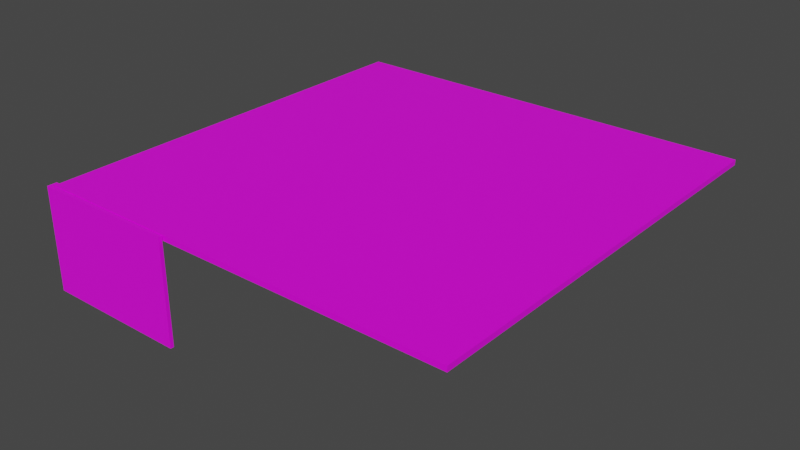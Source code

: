 # Source: Building.blend  (saved by Blender 3.2.14; exported with 4.5.12 LTS)
import bpy
from mathutils import Matrix  # noqa: F401  (used for matrix-valued properties, if any)

bpy.ops.wm.read_factory_settings(use_empty=True)
scene = bpy.context.scene
scene.name = 'Scene'

# ---- collections
col_block = bpy.data.collections.new('Block'); scene.collection.children.link(col_block)
col_brokenblock = bpy.data.collections.new('BrokenBlock'); scene.collection.children.link(col_brokenblock)

# ---- images (referenced by path relative to the original .blend; pixels are not part of the script)
import os
ASSET_DIR = os.environ.get("B2B_ASSET_DIR", "")  # directory of the original .blend (textures are referenced by path, not embedded)
HERE = os.path.dirname(os.path.abspath(__file__))  # packed textures are extracted next to this script under _unpacked/

def load_image(name, relpath, width, height, colorspace="sRGB"):
    """Load a texture the original file referenced (path relative to the .blend, or extracted next to this script)."""
    p = next((c for c in (os.path.join(HERE, relpath), os.path.join(ASSET_DIR, relpath)) if relpath and os.path.exists(c)), "")
    if p:
        img = bpy.data.images.load(p, check_existing=True)
        img.name = name
    else:  # same state as the original file: an image datablock whose file is absent (Cycles renders it pink)
        img = bpy.data.images.new(name, width, height)
        img.source = "FILE"
        img.filepath = "//" + (relpath or name)
    img.colorspace_settings.name = colorspace
    return img
img_atlas_psd = load_image('Atlas.psd', 'Atlas.psd', 1024, 1024, 'sRGB')

# ---- materials (node trees are filled in below, after node groups)
mat_concrete = bpy.data.materials.new('Concrete')
mat_concrete.use_transparent_shadow = False
mat_glass = bpy.data.materials.new('Glass')
mat_glass.use_transparent_shadow = False

# ---- material node trees
mat_concrete.use_nodes = True; mat_concrete.node_tree.nodes.clear()
_N = mat_concrete.node_tree.nodes; _L = mat_concrete.node_tree.links
n0 = _N.new('ShaderNodeBsdfPrincipled'); n0.name = 'Principled BSDF'; n0.location = (10, 300)
n0.distribution = 'GGX'
n0.subsurface_method = 'RANDOM_WALK_SKIN'
n0.inputs[3].default_value = 1.45
n0.inputs[27].default_value = (0.0, 0.0, 0.0, 1.0)
n0.inputs[28].default_value = 1.0
n1 = _N.new('ShaderNodeOutputMaterial'); n1.name = 'Material Output'; n1.location = (300, 300)
n2 = _N.new('ShaderNodeTexImage'); n2.name = 'Image Texture'; n2.location = (-280, 260)
n2.image = img_atlas_psd
_L.new(n0.outputs[0], n1.inputs[0])
_L.new(n2.outputs[0], n0.inputs[0])
n1.is_active_output = True
mat_glass.use_nodes = True; mat_glass.node_tree.nodes.clear()
_N = mat_glass.node_tree.nodes; _L = mat_glass.node_tree.links
n0 = _N.new('ShaderNodeBsdfPrincipled'); n0.name = 'Principled BSDF'; n0.location = (10, 300)
n0.distribution = 'GGX'
n0.subsurface_method = 'RANDOM_WALK_SKIN'
n0.inputs[3].default_value = 1.45
n0.inputs[27].default_value = (0.0, 0.0, 0.0, 1.0)
n0.inputs[28].default_value = 1.0
n1 = _N.new('ShaderNodeOutputMaterial'); n1.name = 'Material Output'; n1.location = (300, 300)
n2 = _N.new('ShaderNodeTexImage'); n2.name = 'Image Texture'; n2.location = (-280, 260)
n2.image = img_atlas_psd
_L.new(n0.outputs[0], n1.inputs[0])
_L.new(n2.outputs[0], n0.inputs[0])
n1.is_active_output = True

# ---- world
world_world = bpy.data.worlds.new('World'); scene.world = world_world
world_world.use_nodes = True; world_world.node_tree.nodes.clear()
_N = world_world.node_tree.nodes; _L = world_world.node_tree.links
n0 = _N.new('ShaderNodeOutputWorld'); n0.name = 'World Output'; n0.location = (300, 300)
n1 = _N.new('ShaderNodeBackground'); n1.name = 'Background'; n1.location = (10, 300)
n1.inputs[0].default_value = (0.05088, 0.05088, 0.05088, 1.0)
_L.new(n1.outputs[0], n0.inputs[0])
n0.is_active_output = True
world_world.color = (0.05088, 0.05088, 0.05088)
world_world.use_sun_shadow = False
world_world.sun_shadow_jitter_overblur = 0.0

# ---- meshes
me_column = bpy.data.meshes.new('Column')
me_column.from_pydata([(-0.15, -0.15, 0.0), (-0.15, 0.15, 0.0), (0.15, -0.15, 0.0), (0.15, 0.15, 0.0), (-0.15, -0.15, 2.85), (0.15, 0.15, 2.85), (-0.15, 0.15, 2.85), (0.15, -0.15, 2.85)], [], [(3, 5, 7, 2), (7, 5, 6, 4), (2, 0, 1, 3), (0, 4, 6, 1), (2, 7, 4, 0), (1, 6, 5, 3)])
_uv = me_column.uv_layers.new(name='UVMap')
_uv.uv.foreach_set('vector', [0.3059, 0.9493, 0.3059, 0.8741, 0.2979, 0.8741, 0.2979, 0.9493, 0.3059, 0.8741, 0.3059, 0.8741, 0.2979, 0.8741, 0.2979, 0.8741, 0.3059, 0.9058, 0.2979, 0.9058, 0.2979, 0.9137, 0.3059, 0.9137, 0.2979, 0.9493, 0.2979, 0.8741, 0.3059, 0.8741, 0.3059, 0.9493, 0.3059, 0.9493, 0.3059, 0.8741, 0.2979, 0.8741, 0.2979, 0.9493, 0.2979, 0.9493, 0.2979, 0.8741, 0.3059, 0.8741, 0.3059, 0.9493])
me_column.materials.append(mat_concrete)
me_column.use_mirror_vertex_groups = False
me_column.update()
me_corner = bpy.data.meshes.new('Corner')
me_corner.from_pydata([(-0.2758, -1.205e-08, -0.009453), (-0.2758, -1.205e-08, 2.991), (-0.1758, -7.683e-09, -0.009453), (-0.1758, -7.683e-09, 2.991), (1.205e-08, -0.2758, -0.009453), (1.205e-08, -0.2758, 2.991), (7.683e-09, -0.1758, -0.009453), (7.683e-09, -0.1758, 2.991), (-0.1758, -0.2758, 2.991), (-0.1758, -0.2758, -0.009453), (-0.2758, -0.2758, -0.009453), (-0.2758, -0.2758, 2.991), (-0.2758, -0.1758, 2.991), (-0.1758, -0.1758, 2.991), (-0.1758, -0.1758, -0.009453), (-0.2758, -0.1758, -0.009453)], [], [(2, 0, 1, 3), (4, 6, 7, 5), (6, 4, 9, 14), (5, 7, 13, 8), (4, 5, 8, 9), (7, 6, 14, 13), (14, 9, 10, 15), (8, 13, 12, 11), (9, 8, 11, 10), (15, 10, 11, 12), (0, 2, 14, 15), (1, 0, 15, 12), (2, 3, 13, 14), (3, 1, 12, 13)])
_uv = me_corner.uv_layers.new(name='UVMap')
_uv.uv.foreach_set('vector', [0.302, 0.9493, 0.3046, 0.9493, 0.3046, 0.8701, 0.302, 0.8701, 0.3046, 0.9493, 0.302, 0.9493, 0.302, 0.8701, 0.3046, 0.8701, 0.2973, 0.9098, 0.2973, 0.9124, 0.302, 0.9124, 0.302, 0.9098, 0.2973, 0.9124, 0.2973, 0.9098, 0.302, 0.9098, 0.302, 0.9124, 0.2973, 0.9493, 0.2973, 0.8701, 0.302, 0.8701, 0.302, 0.9493, 0.2973, 0.8701, 0.2973, 0.9493, 0.302, 0.9493, 0.302, 0.8701, 0.302, 0.9098, 0.302, 0.9124, 0.3046, 0.9124, 0.3046, 0.9098, 0.302, 0.9124, 0.302, 0.9098, 0.3046, 0.9098, 0.3046, 0.9124, 0.302, 0.9493, 0.302, 0.8701, 0.3046, 0.8701, 0.3046, 0.9493, 0.302, 0.9493, 0.3046, 0.9493, 0.3046, 0.8701, 0.302, 0.8701, 0.3046, 0.9051, 0.302, 0.9051, 0.302, 0.9098, 0.3046, 0.9098, 0.2973, 0.8701, 0.2973, 0.9493, 0.302, 0.9493, 0.302, 0.8701, 0.2973, 0.9493, 0.2973, 0.8701, 0.302, 0.8701, 0.302, 0.9493, 0.302, 0.9051, 0.3046, 0.9051, 0.3046, 0.9098, 0.302, 0.9098])
me_corner.materials.append(mat_concrete)
me_corner.update()
me_window = bpy.data.meshes.new('Window')
me_window.from_pydata([(0.2758, 2.0, -0.009453), (0.2758, 2.0, 2.991), (0.2758, -2.0, -0.009453), (0.2758, -2.0, 2.991), (0.1758, 2.0, -0.009453), (0.1758, 2.0, 2.991), (0.1758, -2.0, -0.009453), (0.1758, -2.0, 2.991)], [], [(0, 1, 3, 2), (2, 3, 7, 6), (6, 7, 5, 4), (4, 5, 1, 0), (2, 6, 4, 0), (7, 3, 1, 5)])
_uv = me_window.uv_layers.new(name='UVMap')
_uv.uv.foreach_set('vector', [0.9456, 0.07515, 0.9456, 0.1866, 0.7969, 0.1866, 0.7969, 0.07515, 0.8731, 0.07515, 0.8731, 0.1866, 0.8694, 0.1866, 0.8694, 0.07515, 0.7969, 0.07515, 0.7969, 0.1866, 0.9456, 0.1866, 0.9456, 0.07515, 0.8694, 0.07515, 0.8694, 0.1866, 0.8731, 0.1866, 0.8731, 0.07515, 0.8731, 0.05657, 0.8694, 0.05657, 0.8694, 0.2052, 0.8731, 0.2052, 0.8694, 0.05657, 0.8731, 0.05657, 0.8731, 0.2052, 0.8694, 0.2052])
me_window.materials.append(mat_glass)
me_window.update()
me_ceiling_057 = bpy.data.meshes.new('Ceiling.057')
me_ceiling_057.from_pydata([(-2.0, -2.15, 0.1655), (-2.0, 2.0, 0.1655), (2.15, -2.15, 0.1655), (2.15, 2.0, 0.1655), (-2.0, -2.15, 0.01551), (-2.0, 2.0, 0.01551), (2.15, 2.0, 0.01551), (2.15, -2.15, 0.01551)], [], [(3, 1, 0, 2), (7, 4, 5, 6), (5, 1, 3, 6), (0, 1, 5, 4), (2, 0, 4, 7), (2, 7, 6, 3)])
_uv = me_ceiling_057.uv_layers.new(name='UVMap')
_uv.uv.foreach_set('vector', [0.2491, 0.8569, 0.3547, 0.8569, 0.3547, 0.9625, 0.2491, 0.9625, 0.3547, 0.9097, 0.3547, 0.9097, 0.3547, 0.9097, 0.2491, 0.9097, 0.3547, 0.9097, 0.3547, 0.9058, 0.2491, 0.9058, 0.2491, 0.9097, 0.3547, 0.9058, 0.2491, 0.9058, 0.2491, 0.9097, 0.3547, 0.9097, 0.2491, 0.9058, 0.3547, 0.9058, 0.3547, 0.9097, 0.2491, 0.9097, 0.3547, 0.9058, 0.3547, 0.9097, 0.2491, 0.9097, 0.2491, 0.9058])
me_ceiling_057.materials.append(mat_concrete)
me_ceiling_057.update()
me_ceiling_058 = bpy.data.meshes.new('Ceiling.058')
me_ceiling_058.from_pydata([(-2.0, -2.0, 0.1655), (-2.0, 2.0, 0.1655), (2.15, -2.0, 0.1655), (2.15, 2.0, 0.1655), (-2.0, -2.0, 0.01551), (-2.0, 2.0, 0.01551), (2.15, 2.0, 0.01551), (2.15, -2.0, 0.01551)], [], [(3, 1, 0, 2), (7, 4, 5, 6), (5, 1, 3, 6), (0, 1, 5, 4), (2, 0, 4, 7), (2, 7, 6, 3)])
_uv = me_ceiling_058.uv_layers.new(name='UVMap')
_uv.uv.foreach_set('vector', [0.2491, 0.8569, 0.3547, 0.8569, 0.3547, 0.9625, 0.2491, 0.9625, 0.3547, 0.9097, 0.3547, 0.9097, 0.3547, 0.9097, 0.2491, 0.9097, 0.3547, 0.9097, 0.3547, 0.9058, 0.2491, 0.9058, 0.2491, 0.9097, 0.3547, 0.9058, 0.2491, 0.9058, 0.2491, 0.9097, 0.3547, 0.9097, 0.2491, 0.9058, 0.3547, 0.9058, 0.3547, 0.9097, 0.2491, 0.9097, 0.3547, 0.9058, 0.3547, 0.9097, 0.2491, 0.9097, 0.2491, 0.9058])
me_ceiling_058.materials.append(mat_concrete)
me_ceiling_058.update()
me_board_008 = bpy.data.meshes.new('Board.008')
me_board_008.from_pydata([(2.0, -0.2758, -0.009453), (2.0, -0.2758, 0.15), (-2.0, -0.2758, -0.009453), (2.0, 8.692e-07, 0.15), (2.0, 8.692e-07, -0.009453), (-2.0, -4.818e-07, 0.15), (-2.0, -4.818e-07, -0.009453), (-2.0, -0.2758, 0.15), (2.0, -0.2758, 0.7405), (-2.0, -0.2758, 0.7405), (-2.0, -0.1758, 0.7405), (2.0, -0.1758, 0.7405)], [], [(4, 3, 1, 0), (6, 5, 3, 4), (2, 7, 5, 6), (0, 1, 7, 2), (2, 6, 4, 0), (11, 10, 9, 8), (3, 11, 8, 1), (5, 10, 11, 3), (7, 9, 10, 5), (1, 8, 9, 7)])
_uv = me_board_008.uv_layers.new(name='UVMap')
_uv.uv.foreach_set('vector', [0.2976, 0.9173, 0.2976, 0.9131, 0.3049, 0.9131, 0.3049, 0.9173, 0.3547, 0.9173, 0.3547, 0.9131, 0.2491, 0.9131, 0.2491, 0.9173, 0.3049, 0.9173, 0.3049, 0.9131, 0.2976, 0.9131, 0.2976, 0.9173, 0.2491, 0.9173, 0.2491, 0.9131, 0.3547, 0.9131, 0.3547, 0.9173, 0.3547, 0.9127, 0.3547, 0.9054, 0.2491, 0.9054, 0.2491, 0.9127, 0.2491, 0.91, 0.3547, 0.91, 0.3547, 0.9127, 0.2491, 0.9127, 0.2976, 0.9131, 0.3022, 0.8975, 0.3049, 0.8975, 0.3049, 0.9131, 0.3547, 0.9131, 0.3547, 0.8975, 0.2491, 0.8975, 0.2491, 0.9131, 0.3049, 0.9131, 0.3049, 0.8975, 0.3022, 0.8975, 0.2976, 0.9131, 0.2491, 0.9131, 0.2491, 0.8975, 0.3547, 0.8975, 0.3547, 0.9131])
me_board_008.materials.append(mat_concrete)
me_board_008.update()
me_boardcorner_003 = bpy.data.meshes.new('BoardCorner.003')
me_boardcorner_003.from_pydata([(-2.411e-08, -0.2758, -0.009453), (0.1758, -0.2758, 0.15), (-1.537e-08, -0.1758, -0.009453), (-2.411e-08, -0.2758, 0.15), (0.2758, -2.411e-08, -0.009453), (-1.937e-07, 1.694e-14, -0.009453), (0.1758, -1.537e-08, -0.009453), (0.2758, -0.2758, 0.15), (0.2758, -0.1758, 0.15), (0.2758, -0.1758, -0.009453), (0.2758, -0.2758, -0.009453), (0.1758, -1.537e-08, 0.15), (0.2758, -2.411e-08, 0.15), (-1.537e-08, -0.1758, 0.15), (0.1758, -0.1758, -0.009453), (0.1758, -0.2758, -0.009453), (-2.411e-08, -0.2758, 0.7405), (-1.537e-08, -0.1758, 0.7405), (0.2758, -2.411e-08, 0.7405), (0.1758, -1.537e-08, 0.7405), (0.2758, -0.1758, 0.7405), (0.2758, -0.2758, 0.7405), (0.1758, -0.2758, 0.7405), (0.1758, -0.1758, 0.7405), (-1.937e-07, 1.694e-14, 0.15)], [], [(16, 3, 1, 22), (6, 4, 9, 14), (15, 10, 7, 1), (14, 9, 10, 15), (9, 8, 7, 10), (4, 12, 8, 9), (4, 6, 11, 12), (0, 2, 14, 15), (3, 0, 15, 1), (2, 0, 3, 13), (22, 21, 20, 23), (23, 17, 16, 22), (1, 7, 21, 22), (8, 20, 21, 7), (20, 18, 19, 23), (12, 18, 20, 8), (12, 11, 19, 18), (13, 3, 16, 17), (2, 5, 6, 14), (24, 11, 6, 5), (13, 24, 5, 2), (11, 24, 19), (13, 17, 24), (23, 24, 17), (23, 19, 24)])
_uv = me_boardcorner_003.uv_layers.new(name='UVMap')
_uv.uv.foreach_set('vector', [0.3058, 0.8978, 0.3058, 0.9134, 0.3012, 0.9134, 0.3012, 0.8978, 0.3012, 0.9058, 0.2986, 0.9058, 0.2986, 0.9104, 0.3012, 0.9104, 0.3012, 0.9176, 0.2986, 0.9176, 0.2986, 0.9134, 0.3012, 0.9134, 0.3012, 0.9104, 0.2986, 0.9104, 0.2986, 0.9131, 0.3012, 0.9131, 0.3026, 0.9176, 0.3026, 0.9134, 0.3052, 0.9134, 0.3052, 0.9176, 0.298, 0.9176, 0.298, 0.9134, 0.3026, 0.9134, 0.3026, 0.9176, 0.2986, 0.9176, 0.3012, 0.9176, 0.3012, 0.9134, 0.2986, 0.9134, 0.3058, 0.9131, 0.3058, 0.9104, 0.3012, 0.9104, 0.3012, 0.9131, 0.3058, 0.9134, 0.3058, 0.9176, 0.3012, 0.9176, 0.3012, 0.9134, 0.3026, 0.9176, 0.3052, 0.9176, 0.3052, 0.9134, 0.3026, 0.9134, 0.3012, 0.9131, 0.2986, 0.9131, 0.2986, 0.9104, 0.3012, 0.9104, 0.3012, 0.9104, 0.3058, 0.9104, 0.3058, 0.9131, 0.3012, 0.9131, 0.3012, 0.9134, 0.2986, 0.9134, 0.2986, 0.8978, 0.3012, 0.8978, 0.3026, 0.9134, 0.3026, 0.8978, 0.3052, 0.8978, 0.3052, 0.9134, 0.2986, 0.9104, 0.2986, 0.9058, 0.3012, 0.9058, 0.3012, 0.9104, 0.298, 0.9134, 0.298, 0.8978, 0.3026, 0.8978, 0.3026, 0.9134, 0.2986, 0.9134, 0.3012, 0.9134, 0.3012, 0.8978, 0.2986, 0.8978, 0.3026, 0.9134, 0.3052, 0.9134, 0.3052, 0.8978, 0.3026, 0.8978, 0.3058, 0.9104, 0.3058, 0.9058, 0.3012, 0.9058, 0.3012, 0.9104, 0.3058, 0.9134, 0.3012, 0.9134, 0.3012, 0.9176, 0.3058, 0.9176, 0.3026, 0.9134, 0.298, 0.9134, 0.298, 0.9176, 0.3026, 0.9176, 0.3012, 0.9134, 0.3058, 0.9134, 0.3012, 0.8978, 0.3026, 0.9134, 0.3026, 0.8978, 0.298, 0.9134, 0.3012, 0.8978, 0.3058, 0.9134, 0.3058, 0.8978, 0.3026, 0.8978, 0.298, 0.8978, 0.298, 0.9134])
me_boardcorner_003.materials.append(mat_concrete)
me_boardcorner_003.update()
me_ceiling_063 = bpy.data.meshes.new('Ceiling.063')
me_ceiling_063.from_pydata([(-2.15, -2.0, 0.1655), (-2.15, 2.0, 0.1655), (2.0, -2.0, 0.1655), (2.0, 2.0, 0.1655), (-2.15, -2.0, 0.01551), (-2.15, 2.0, 0.01551), (2.0, 2.0, 0.01551), (2.0, -2.0, 0.01551)], [], [(3, 1, 0, 2), (7, 4, 5, 6), (5, 1, 3, 6), (0, 1, 5, 4), (2, 0, 4, 7), (2, 7, 6, 3)])
_uv = me_ceiling_063.uv_layers.new(name='UVMap')
_uv.uv.foreach_set('vector', [0.2491, 0.8569, 0.3547, 0.8569, 0.3547, 0.9625, 0.2491, 0.9625, 0.3547, 0.9097, 0.3547, 0.9097, 0.3547, 0.9097, 0.2491, 0.9097, 0.3547, 0.9097, 0.3547, 0.9058, 0.2491, 0.9058, 0.2491, 0.9097, 0.3547, 0.9058, 0.2491, 0.9058, 0.2491, 0.9097, 0.3547, 0.9097, 0.2491, 0.9058, 0.3547, 0.9058, 0.3547, 0.9097, 0.2491, 0.9097, 0.3547, 0.9058, 0.3547, 0.9097, 0.2491, 0.9097, 0.2491, 0.9058])
me_ceiling_063.materials.append(mat_concrete)
me_ceiling_063.update()
me_ceiling_064 = bpy.data.meshes.new('Ceiling.064')
me_ceiling_064.from_pydata([(-2.15, -2.15, 0.1655), (-2.15, 2.0, 0.1655), (2.0, -2.15, 0.1655), (2.0, 2.0, 0.1655), (-2.15, -2.15, 0.01551), (-2.15, 2.0, 0.01551), (2.0, 2.0, 0.01551), (2.0, -2.15, 0.01551)], [], [(3, 1, 0, 2), (7, 4, 5, 6), (5, 1, 3, 6), (0, 1, 5, 4), (2, 0, 4, 7), (2, 7, 6, 3)])
_uv = me_ceiling_064.uv_layers.new(name='UVMap')
_uv.uv.foreach_set('vector', [0.2491, 0.8569, 0.3547, 0.8569, 0.3547, 0.9625, 0.2491, 0.9625, 0.3547, 0.9097, 0.3547, 0.9097, 0.3547, 0.9097, 0.2491, 0.9097, 0.3547, 0.9097, 0.3547, 0.9058, 0.2491, 0.9058, 0.2491, 0.9097, 0.3547, 0.9058, 0.2491, 0.9058, 0.2491, 0.9097, 0.3547, 0.9097, 0.2491, 0.9058, 0.3547, 0.9058, 0.3547, 0.9097, 0.2491, 0.9097, 0.3547, 0.9058, 0.3547, 0.9097, 0.2491, 0.9097, 0.2491, 0.9058])
me_ceiling_064.materials.append(mat_concrete)
me_ceiling_064.update()
me_ceiling_065 = bpy.data.meshes.new('Ceiling.065')
me_ceiling_065.from_pydata([(-2.0, -2.0, 0.1655), (-2.0, 2.15, 0.1655), (2.0, -2.0, 0.1655), (2.0, 2.15, 0.1655), (-2.0, -2.0, 0.01551), (-2.0, 2.15, 0.01551), (2.0, 2.15, 0.01551), (2.0, -2.0, 0.01551)], [], [(3, 1, 0, 2), (7, 4, 5, 6), (5, 1, 3, 6), (0, 1, 5, 4), (2, 0, 4, 7), (2, 7, 6, 3)])
_uv = me_ceiling_065.uv_layers.new(name='UVMap')
_uv.uv.foreach_set('vector', [0.2491, 0.8569, 0.3547, 0.8569, 0.3547, 0.9625, 0.2491, 0.9625, 0.3547, 0.9097, 0.3547, 0.9097, 0.3547, 0.9097, 0.2491, 0.9097, 0.3547, 0.9097, 0.3547, 0.9058, 0.2491, 0.9058, 0.2491, 0.9097, 0.3547, 0.9058, 0.2491, 0.9058, 0.2491, 0.9097, 0.3547, 0.9097, 0.2491, 0.9058, 0.3547, 0.9058, 0.3547, 0.9097, 0.2491, 0.9097, 0.3547, 0.9058, 0.3547, 0.9097, 0.2491, 0.9097, 0.2491, 0.9058])
me_ceiling_065.materials.append(mat_concrete)
me_ceiling_065.update()
me_ceiling_066 = bpy.data.meshes.new('Ceiling.066')
me_ceiling_066.from_pydata([(-2.0, -2.0, 0.1655), (-2.0, 2.0, 0.1655), (2.0, -2.0, 0.1655), (2.0, 2.0, 0.1655), (-2.0, -2.0, 0.01551), (-2.0, 2.0, 0.01551), (2.0, 2.0, 0.01551), (2.0, -2.0, 0.01551)], [], [(3, 1, 0, 2), (7, 4, 5, 6), (5, 1, 3, 6), (0, 1, 5, 4), (2, 0, 4, 7), (2, 7, 6, 3)])
_uv = me_ceiling_066.uv_layers.new(name='UVMap')
_uv.uv.foreach_set('vector', [0.2491, 0.8569, 0.3547, 0.8569, 0.3547, 0.9625, 0.2491, 0.9625, 0.3547, 0.9097, 0.3547, 0.9097, 0.3547, 0.9097, 0.2491, 0.9097, 0.3547, 0.9097, 0.3547, 0.9058, 0.2491, 0.9058, 0.2491, 0.9097, 0.3547, 0.9058, 0.2491, 0.9058, 0.2491, 0.9097, 0.3547, 0.9097, 0.2491, 0.9058, 0.3547, 0.9058, 0.3547, 0.9097, 0.2491, 0.9097, 0.3547, 0.9058, 0.3547, 0.9097, 0.2491, 0.9097, 0.2491, 0.9058])
me_ceiling_066.materials.append(mat_concrete)
me_ceiling_066.update()
me_ceiling_067 = bpy.data.meshes.new('Ceiling.067')
me_ceiling_067.from_pydata([(-2.0, -2.15, 0.1655), (-2.0, 2.0, 0.1655), (2.0, -2.15, 0.1655), (2.0, 2.0, 0.1655), (-2.0, -2.15, 0.01551), (-2.0, 2.0, 0.01551), (2.0, 2.0, 0.01551), (2.0, -2.15, 0.01551)], [], [(3, 1, 0, 2), (7, 4, 5, 6), (5, 1, 3, 6), (0, 1, 5, 4), (2, 0, 4, 7), (2, 7, 6, 3)])
_uv = me_ceiling_067.uv_layers.new(name='UVMap')
_uv.uv.foreach_set('vector', [0.2491, 0.8569, 0.3547, 0.8569, 0.3547, 0.9625, 0.2491, 0.9625, 0.3547, 0.9097, 0.3547, 0.9097, 0.3547, 0.9097, 0.2491, 0.9097, 0.3547, 0.9097, 0.3547, 0.9058, 0.2491, 0.9058, 0.2491, 0.9097, 0.3547, 0.9058, 0.2491, 0.9058, 0.2491, 0.9097, 0.3547, 0.9097, 0.2491, 0.9058, 0.3547, 0.9058, 0.3547, 0.9097, 0.2491, 0.9097, 0.3547, 0.9058, 0.3547, 0.9097, 0.2491, 0.9097, 0.2491, 0.9058])
me_ceiling_067.materials.append(mat_concrete)
me_ceiling_067.update()
me_ceiling_068 = bpy.data.meshes.new('Ceiling.068')
me_ceiling_068.from_pydata([(-2.0, -2.0, 0.1655), (-2.0, 2.15, 0.1655), (2.15, -2.0, 0.1655), (2.15, 2.15, 0.1655), (-2.0, -2.0, 0.01551), (-2.0, 2.15, 0.01551), (2.15, 2.15, 0.01551), (2.15, -2.0, 0.01551)], [], [(3, 1, 0, 2), (7, 4, 5, 6), (5, 1, 3, 6), (0, 1, 5, 4), (2, 0, 4, 7), (2, 7, 6, 3)])
_uv = me_ceiling_068.uv_layers.new(name='UVMap')
_uv.uv.foreach_set('vector', [0.2491, 0.8569, 0.3547, 0.8569, 0.3547, 0.9625, 0.2491, 0.9625, 0.3547, 0.9097, 0.3547, 0.9097, 0.3547, 0.9097, 0.2491, 0.9097, 0.3547, 0.9097, 0.3547, 0.9058, 0.2491, 0.9058, 0.2491, 0.9097, 0.3547, 0.9058, 0.2491, 0.9058, 0.2491, 0.9097, 0.3547, 0.9097, 0.2491, 0.9058, 0.3547, 0.9058, 0.3547, 0.9097, 0.2491, 0.9097, 0.3547, 0.9058, 0.3547, 0.9097, 0.2491, 0.9097, 0.2491, 0.9058])
me_ceiling_068.materials.append(mat_concrete)
me_ceiling_068.update()
me_ceiling_062 = bpy.data.meshes.new('Ceiling.062')
me_ceiling_062.from_pydata([(-2.15, -2.0, 0.1655), (-2.15, 2.15, 0.1655), (2.0, -2.0, 0.1655), (2.0, 2.15, 0.1655), (-2.15, -2.0, 0.01551), (-2.15, 2.15, 0.01551), (2.0, 2.15, 0.01551), (2.0, -2.0, 0.01551)], [], [(3, 1, 0, 2), (7, 4, 5, 6), (5, 1, 3, 6), (0, 1, 5, 4), (2, 0, 4, 7), (2, 7, 6, 3)])
_uv = me_ceiling_062.uv_layers.new(name='UVMap')
_uv.uv.foreach_set('vector', [0.2491, 0.8569, 0.3547, 0.8569, 0.3547, 0.9625, 0.2491, 0.9625, 0.3547, 0.9097, 0.3547, 0.9097, 0.3547, 0.9097, 0.2491, 0.9097, 0.3547, 0.9097, 0.3547, 0.9058, 0.2491, 0.9058, 0.2491, 0.9097, 0.3547, 0.9058, 0.2491, 0.9058, 0.2491, 0.9097, 0.3547, 0.9097, 0.2491, 0.9058, 0.3547, 0.9058, 0.3547, 0.9097, 0.2491, 0.9097, 0.3547, 0.9058, 0.3547, 0.9097, 0.2491, 0.9097, 0.2491, 0.9058])
me_ceiling_062.materials.append(mat_concrete)
me_ceiling_062.update()
me_column_100 = bpy.data.meshes.new('Column.100')
me_column_100.from_pydata([(-0.15, -0.15, 0.0), (-0.15, 0.15, 0.0), (0.15, -0.15, 0.0), (0.15, 0.15, 0.0), (-0.15, -0.15, 2.85), (0.15, 0.15, 2.85), (-0.15, 0.15, 2.85), (0.15, -0.15, 2.85)], [], [(3, 5, 7, 2), (7, 5, 6, 4), (2, 0, 1, 3), (0, 4, 6, 1), (2, 7, 4, 0), (1, 6, 5, 3)])
_uv = me_column_100.uv_layers.new(name='UVMap')
_uv.uv.foreach_set('vector', [0.3059, 0.9493, 0.3059, 0.8741, 0.2979, 0.8741, 0.2979, 0.9493, 0.3059, 0.8741, 0.3059, 0.8741, 0.2979, 0.8741, 0.2979, 0.8741, 0.3059, 0.9058, 0.2979, 0.9058, 0.2979, 0.9137, 0.3059, 0.9137, 0.2979, 0.9493, 0.2979, 0.8741, 0.3059, 0.8741, 0.3059, 0.9493, 0.3059, 0.9493, 0.3059, 0.8741, 0.2979, 0.8741, 0.2979, 0.9493, 0.2979, 0.9493, 0.2979, 0.8741, 0.3059, 0.8741, 0.3059, 0.9493])
me_column_100.materials.append(mat_concrete)
me_column_100.use_mirror_vertex_groups = False
me_column_100.update()
me_column_101 = bpy.data.meshes.new('Column.101')
me_column_101.from_pydata([(-0.15, -0.15, 0.0), (-0.15, 0.15, 0.0), (0.15, -0.15, 0.0), (0.15, 0.15, 0.0), (-0.15, -0.15, 2.85), (0.15, 0.15, 2.85), (-0.15, 0.15, 2.85), (0.15, -0.15, 2.85)], [], [(3, 5, 7, 2), (7, 5, 6, 4), (2, 0, 1, 3), (0, 4, 6, 1), (2, 7, 4, 0), (1, 6, 5, 3)])
_uv = me_column_101.uv_layers.new(name='UVMap')
_uv.uv.foreach_set('vector', [0.3059, 0.9493, 0.3059, 0.8741, 0.2979, 0.8741, 0.2979, 0.9493, 0.3059, 0.8741, 0.3059, 0.8741, 0.2979, 0.8741, 0.2979, 0.8741, 0.3059, 0.9058, 0.2979, 0.9058, 0.2979, 0.9137, 0.3059, 0.9137, 0.2979, 0.9493, 0.2979, 0.8741, 0.3059, 0.8741, 0.3059, 0.9493, 0.3059, 0.9493, 0.3059, 0.8741, 0.2979, 0.8741, 0.2979, 0.9493, 0.2979, 0.9493, 0.2979, 0.8741, 0.3059, 0.8741, 0.3059, 0.9493])
me_column_101.materials.append(mat_concrete)
me_column_101.use_mirror_vertex_groups = False
me_column_101.update()
me_column_102 = bpy.data.meshes.new('Column.102')
me_column_102.from_pydata([(-0.15, -0.15, 0.0), (-0.15, 0.15, 0.0), (0.15, -0.15, 0.0), (0.15, 0.15, 0.0), (-0.15, -0.15, 2.85), (0.15, 0.15, 2.85), (-0.15, 0.15, 2.85), (0.15, -0.15, 2.85)], [], [(3, 5, 7, 2), (7, 5, 6, 4), (2, 0, 1, 3), (0, 4, 6, 1), (2, 7, 4, 0), (1, 6, 5, 3)])
_uv = me_column_102.uv_layers.new(name='UVMap')
_uv.uv.foreach_set('vector', [0.3059, 0.9493, 0.3059, 0.8741, 0.2979, 0.8741, 0.2979, 0.9493, 0.3059, 0.8741, 0.3059, 0.8741, 0.2979, 0.8741, 0.2979, 0.8741, 0.3059, 0.9058, 0.2979, 0.9058, 0.2979, 0.9137, 0.3059, 0.9137, 0.2979, 0.9493, 0.2979, 0.8741, 0.3059, 0.8741, 0.3059, 0.9493, 0.3059, 0.9493, 0.3059, 0.8741, 0.2979, 0.8741, 0.2979, 0.9493, 0.2979, 0.9493, 0.2979, 0.8741, 0.3059, 0.8741, 0.3059, 0.9493])
me_column_102.materials.append(mat_concrete)
me_column_102.use_mirror_vertex_groups = False
me_column_102.update()
me_column_103 = bpy.data.meshes.new('Column.103')
me_column_103.from_pydata([(-0.15, -0.15, 0.0), (-0.15, 0.15, 0.0), (0.15, -0.15, 0.0), (0.15, 0.15, 0.0), (-0.15, -0.15, 2.85), (0.15, 0.15, 2.85), (-0.15, 0.15, 2.85), (0.15, -0.15, 2.85)], [], [(3, 5, 7, 2), (7, 5, 6, 4), (2, 0, 1, 3), (0, 4, 6, 1), (2, 7, 4, 0), (1, 6, 5, 3)])
_uv = me_column_103.uv_layers.new(name='UVMap')
_uv.uv.foreach_set('vector', [0.3059, 0.9493, 0.3059, 0.8741, 0.2979, 0.8741, 0.2979, 0.9493, 0.3059, 0.8741, 0.3059, 0.8741, 0.2979, 0.8741, 0.2979, 0.8741, 0.3059, 0.9058, 0.2979, 0.9058, 0.2979, 0.9137, 0.3059, 0.9137, 0.2979, 0.9493, 0.2979, 0.8741, 0.3059, 0.8741, 0.3059, 0.9493, 0.3059, 0.9493, 0.3059, 0.8741, 0.2979, 0.8741, 0.2979, 0.9493, 0.2979, 0.9493, 0.2979, 0.8741, 0.3059, 0.8741, 0.3059, 0.9493])
me_column_103.materials.append(mat_concrete)
me_column_103.use_mirror_vertex_groups = False
me_column_103.update()
me_column_104 = bpy.data.meshes.new('Column.104')
me_column_104.from_pydata([(-0.15, -0.15, 0.0), (-0.15, 0.15, 0.0), (0.15, -0.15, 0.0), (0.15, 0.15, 0.0), (-0.15, -0.15, 2.85), (0.15, 0.15, 2.85), (-0.15, 0.15, 2.85), (0.15, -0.15, 2.85)], [], [(3, 5, 7, 2), (7, 5, 6, 4), (2, 0, 1, 3), (0, 4, 6, 1), (2, 7, 4, 0), (1, 6, 5, 3)])
_uv = me_column_104.uv_layers.new(name='UVMap')
_uv.uv.foreach_set('vector', [0.3059, 0.9493, 0.3059, 0.8741, 0.2979, 0.8741, 0.2979, 0.9493, 0.3059, 0.8741, 0.3059, 0.8741, 0.2979, 0.8741, 0.2979, 0.8741, 0.3059, 0.9058, 0.2979, 0.9058, 0.2979, 0.9137, 0.3059, 0.9137, 0.2979, 0.9493, 0.2979, 0.8741, 0.3059, 0.8741, 0.3059, 0.9493, 0.3059, 0.9493, 0.3059, 0.8741, 0.2979, 0.8741, 0.2979, 0.9493, 0.2979, 0.9493, 0.2979, 0.8741, 0.3059, 0.8741, 0.3059, 0.9493])
me_column_104.materials.append(mat_concrete)
me_column_104.use_mirror_vertex_groups = False
me_column_104.update()
me_brokenceiling_001 = bpy.data.meshes.new('BrokenCeiling.001')
me_brokenceiling_001.from_pydata([], [], [])
_uv = me_brokenceiling_001.uv_layers.new(name='UVMap')
_uv.uv.foreach_set('vector', [])
me_brokenceiling_001.materials.append(mat_concrete)
me_brokenceiling_001.update()
me_brokenceiling = bpy.data.meshes.new('BrokenCeiling')
me_brokenceiling.from_pydata([], [], [])
_uv = me_brokenceiling.uv_layers.new(name='UVMap')
_uv.uv.foreach_set('vector', [])
me_brokenceiling.materials.append(mat_concrete)
me_brokenceiling.update()
me_ceiling_056 = bpy.data.meshes.new('Ceiling.056')
me_ceiling_056.from_pydata([], [], [])
_uv = me_ceiling_056.uv_layers.new(name='UVMap')
_uv.uv.foreach_set('vector', [])
me_ceiling_056.materials.append(mat_concrete)
me_ceiling_056.update()
me_brokencolumn_012 = bpy.data.meshes.new('BrokenColumn.012')
me_brokencolumn_012.from_pydata([], [], [])
_uv = me_brokencolumn_012.uv_layers.new(name='UVMap')
_uv.uv.foreach_set('vector', [])
me_brokencolumn_012.materials.append(mat_concrete)
me_brokencolumn_012.use_mirror_vertex_groups = False
me_brokencolumn_012.update()
me_brokenceiling_002 = bpy.data.meshes.new('BrokenCeiling.002')
me_brokenceiling_002.from_pydata([(2.0, 2.0, 0.1655), (2.0, 2.0, 0.01551), (0.5176, 2.0, 0.1655), (2.0, 0.6011, 0.01551), (2.0, 0.6789, 0.1655), (0.2351, 0.9698, 0.01551), (0.254, 1.044, 0.1655), (0.5192, 2.0, 0.01551)], [], [(5, 6, 2, 7), (4, 6, 5, 3), (0, 2, 6, 4), (3, 5, 7, 1), (4, 3, 1, 0), (7, 2, 0, 1)])
_uv = me_brokenceiling_002.uv_layers.new(name='UVMap')
_uv.uv.foreach_set('vector', [0.317, 0.9097, 0.2974, 0.8812, 0.2906, 0.9058, 0.2906, 0.9097, 0.2491, 0.8905, 0.2974, 0.8812, 0.317, 0.9097, 0.2847, 0.9097, 0.2491, 0.8569, 0.2906, 0.8569, 0.2974, 0.8812, 0.2491, 0.8905, 0.2847, 0.9097, 0.317, 0.9097, 0.2906, 0.9097, 0.2491, 0.9097, 0.2827, 0.9058, 0.2847, 0.9097, 0.2491, 0.9097, 0.2491, 0.9058, 0.2906, 0.9097, 0.2906, 0.9058, 0.2491, 0.9058, 0.2491, 0.9097])
me_brokenceiling_002.materials.append(mat_concrete)
me_brokenceiling_002.update()
me_brokenceiling_003 = bpy.data.meshes.new('BrokenCeiling.003')
me_brokenceiling_003.from_pydata([], [], [])
_uv = me_brokenceiling_003.uv_layers.new(name='UVMap')
_uv.uv.foreach_set('vector', [])
me_brokenceiling_003.materials.append(mat_concrete)
me_brokenceiling_003.update()
me_ceiling_059 = bpy.data.meshes.new('Ceiling.059')
me_ceiling_059.from_pydata([], [], [])
_uv = me_ceiling_059.uv_layers.new(name='UVMap')
_uv.uv.foreach_set('vector', [])
me_ceiling_059.materials.append(mat_concrete)
me_ceiling_059.update()
me_brokenceiling_004 = bpy.data.meshes.new('BrokenCeiling.004')
me_brokenceiling_004.from_pydata([], [], [])
_uv = me_brokenceiling_004.uv_layers.new(name='UVMap')
_uv.uv.foreach_set('vector', [])
me_brokenceiling_004.materials.append(mat_concrete)
me_brokenceiling_004.update()
me_brokenceiling_005 = bpy.data.meshes.new('BrokenCeiling.005')
me_brokenceiling_005.from_pydata([], [], [])
_uv = me_brokenceiling_005.uv_layers.new(name='UVMap')
_uv.uv.foreach_set('vector', [])
me_brokenceiling_005.materials.append(mat_concrete)
me_brokenceiling_005.update()
me_ceiling_060 = bpy.data.meshes.new('Ceiling.060')
me_ceiling_060.from_pydata([], [], [])
_uv = me_ceiling_060.uv_layers.new(name='UVMap')
_uv.uv.foreach_set('vector', [])
me_ceiling_060.materials.append(mat_concrete)
me_ceiling_060.update()
me_brokenwindow_009 = bpy.data.meshes.new('BrokenWindow.009')
me_brokenwindow_009.from_pydata([(0.2758, -0.00257, 1.3), (0.2758, -0.001802, 1.301), (0.1758, -0.01322, 1.296), (0.2758, -0.003681, 1.301), (0.1758, -0.0121, 1.295), (0.1758, -0.01133, 1.297)], [], [(0, 1, 3), (4, 2, 5)])
_uv = me_brokenwindow_009.uv_layers.new(name='UVMap')
_uv.uv.foreach_set('vector', [0.8712, 0.1238, 0.8712, 0.1238, 0.8711, 0.1238, 0.8708, 0.1236, 0.8708, 0.1237, 0.8708, 0.1237])
me_brokenwindow_009.materials.append(mat_glass)
me_brokenwindow_009.update()
me_brokencorner_003 = bpy.data.meshes.new('BrokenCorner.003')
me_brokencorner_003.from_pydata([], [], [])
_uv = me_brokencorner_003.uv_layers.new(name='UVMap')
_uv.uv.foreach_set('vector', [])
me_brokencorner_003.materials.append(mat_concrete)
me_brokencorner_003.update()
me_brokenwindow_012 = bpy.data.meshes.new('BrokenWindow.012')
me_brokenwindow_012.from_pydata([(0.2758, 2.0, 2.991), (0.1758, 2.0, 2.991), (0.1758, 2.0, 1.67), (0.2758, 0.8633, 2.991), (0.1758, 0.856, 2.991), (0.1758, -0.01133, 1.297), (0.2758, -0.001802, 1.301), (0.2758, 2.0, 1.672)], [], [(5, 4, 1, 2), (2, 1, 0, 7), (4, 3, 0, 1), (7, 0, 3, 6), (4, 5, 6, 3), (5, 2, 7, 6)])
_uv = me_brokenwindow_012.uv_layers.new(name='UVMap')
_uv.uv.foreach_set('vector', [0.8708, 0.1237, 0.9031, 0.1866, 0.9456, 0.1866, 0.9456, 0.1375, 0.8694, 0.1375, 0.8694, 0.1866, 0.8731, 0.1866, 0.8731, 0.1376, 0.8694, 0.1627, 0.8731, 0.163, 0.8731, 0.2052, 0.8694, 0.2052, 0.9456, 0.1376, 0.9456, 0.1866, 0.9033, 0.1866, 0.8712, 0.1238, 0.9031, 0.1866, 0.8708, 0.1237, 0.8712, 0.1238, 0.9033, 0.1866, 0.8708, 0.1237, 0.8694, 0.1375, 0.9456, 0.1376, 0.8712, 0.1238])
me_brokenwindow_012.materials.append(mat_glass)
me_brokenwindow_012.update()
me_brokenwindow_013 = bpy.data.meshes.new('BrokenWindow.013')
me_brokenwindow_013.from_pydata([(0.2758, 2.0, -0.009453), (0.1758, 2.0, -0.009453), (0.1758, 1.245, -0.009453), (0.2758, 0.002963, 1.294), (0.2758, 2.0, 1.672), (0.1758, -0.01133, 1.297), (0.1758, -0.0121, 1.295), (0.2758, -0.00257, 1.3), (0.2758, -0.001802, 1.301), (0.1758, -0.006552, 1.289), (0.2758, 1.259, -0.009453), (0.1758, 2.0, 1.67)], [], [(10, 2, 1, 0), (6, 5, 11, 1, 2, 9), (1, 11, 4, 0), (0, 4, 8, 7, 3, 10), (2, 10, 3, 9), (5, 8, 4, 11)])
_uv = me_brokenwindow_013.uv_layers.new(name='UVMap')
_uv.uv.foreach_set('vector', [0.8731, 0.1777, 0.8694, 0.1771, 0.8694, 0.2052, 0.8731, 0.2052, 0.8708, 0.1236, 0.8708, 0.1237, 0.9456, 0.1375, 0.9456, 0.07515, 0.9175, 0.07515, 0.871, 0.1234, 0.8694, 0.07515, 0.8694, 0.1375, 0.8731, 0.1376, 0.8731, 0.07515, 0.9456, 0.07515, 0.9456, 0.1376, 0.8712, 0.1238, 0.8712, 0.1238, 0.8714, 0.1236, 0.918, 0.07515, 0.8694, 0.1771, 0.8731, 0.1777, 0.8714, 0.1236, 0.871, 0.1234, 0.8708, 0.1237, 0.8712, 0.1238, 0.9456, 0.1376, 0.8694, 0.1375])
me_brokenwindow_013.materials.append(mat_glass)
me_brokenwindow_013.update()
me_brokenwindow_014 = bpy.data.meshes.new('BrokenWindow.014')
me_brokenwindow_014.from_pydata([(0.2758, -0.6729, -0.009453), (0.1758, -0.6802, -0.009453), (0.2758, 1.259, -0.009453), (0.1758, -0.0121, 1.295), (0.1758, -0.006552, 1.289), (0.2758, -0.00257, 1.3), (0.1758, 1.245, -0.009453), (0.2758, 0.002963, 1.294)], [], [(2, 7, 5, 0), (1, 3, 4, 6), (0, 1, 6, 2), (0, 5, 3, 1), (2, 6, 4, 7)])
_uv = me_brokenwindow_014.uv_layers.new(name='UVMap')
_uv.uv.foreach_set('vector', [0.918, 0.07515, 0.8714, 0.1236, 0.8712, 0.1238, 0.8463, 0.07515, 0.846, 0.07515, 0.8708, 0.1236, 0.871, 0.1234, 0.9175, 0.07515, 0.8731, 0.1059, 0.8694, 0.1056, 0.8694, 0.1771, 0.8731, 0.1777, 0.8731, 0.1059, 0.8712, 0.1238, 0.8708, 0.1236, 0.8694, 0.1056, 0.8731, 0.1777, 0.8694, 0.1771, 0.871, 0.1234, 0.8714, 0.1236])
me_brokenwindow_014.materials.append(mat_glass)
me_brokenwindow_014.update()
me_brokenwindow_015 = bpy.data.meshes.new('BrokenWindow.015')
me_brokenwindow_015.from_pydata([(0.2758, -2.0, -0.009453), (0.1758, -2.0, -0.009453), (0.1758, -0.0121, 1.295), (0.1758, -0.6802, -0.009453), (0.2758, -0.00257, 1.3), (0.2758, -0.6729, -0.009453), (0.1758, -0.01322, 1.296), (0.2758, -0.003681, 1.301), (0.1758, -2.0, 0.928), (0.2758, -2.0, 0.9307)], [], [(0, 1, 3, 5), (1, 8, 6, 2, 3), (0, 9, 8, 1), (5, 4, 7, 9, 0), (3, 2, 4, 5), (8, 9, 7, 6)])
_uv = me_brokenwindow_015.uv_layers.new(name='UVMap')
_uv.uv.foreach_set('vector', [0.8731, 0.05657, 0.8694, 0.05657, 0.8694, 0.1056, 0.8731, 0.1059, 0.7969, 0.07515, 0.7969, 0.11, 0.8708, 0.1237, 0.8708, 0.1236, 0.846, 0.07515, 0.8731, 0.07515, 0.8731, 0.1101, 0.8694, 0.11, 0.8694, 0.07515, 0.8463, 0.07515, 0.8712, 0.1238, 0.8711, 0.1238, 0.7969, 0.1101, 0.7969, 0.07515, 0.8694, 0.1056, 0.8708, 0.1236, 0.8712, 0.1238, 0.8731, 0.1059, 0.8694, 0.11, 0.8731, 0.1101, 0.8711, 0.1238, 0.8708, 0.1237])
me_brokenwindow_015.materials.append(mat_glass)
me_brokenwindow_015.update()
me_brokenwindow_016 = bpy.data.meshes.new('BrokenWindow.016')
me_brokenwindow_016.from_pydata([(0.2758, -2.0, 2.991), (0.1758, -2.0, 2.991), (0.1758, -1.646, 2.991), (0.2758, -2.0, 0.9307), (0.1758, -2.0, 0.928), (0.1758, -0.01322, 1.296), (0.2758, -0.003681, 1.301), (0.2758, -1.632, 2.991)], [], [(3, 0, 1, 4), (4, 1, 2, 5), (3, 6, 7, 0), (1, 0, 7, 2), (6, 5, 2, 7), (4, 5, 6, 3)])
_uv = me_brokenwindow_016.uv_layers.new(name='UVMap')
_uv.uv.foreach_set('vector', [0.8731, 0.1101, 0.8731, 0.1866, 0.8694, 0.1866, 0.8694, 0.11, 0.7969, 0.11, 0.7969, 0.1866, 0.8101, 0.1866, 0.8708, 0.1237, 0.7969, 0.1101, 0.8711, 0.1238, 0.8106, 0.1866, 0.7969, 0.1866, 0.8694, 0.05657, 0.8731, 0.05657, 0.8731, 0.07024, 0.8694, 0.06973, 0.8711, 0.1238, 0.8708, 0.1237, 0.8101, 0.1866, 0.8731, 0.07024, 0.8694, 0.11, 0.8708, 0.1237, 0.8711, 0.1238, 0.8731, 0.1101])
me_brokenwindow_016.materials.append(mat_glass)
me_brokenwindow_016.update()
me_brokenwindow_017 = bpy.data.meshes.new('BrokenWindow.017')
me_brokenwindow_017.from_pydata([(0.2758, 0.8633, 2.991), (0.1758, 0.856, 2.991), (0.2758, -1.632, 2.991), (0.1758, -0.01133, 1.297), (0.2758, -0.001802, 1.301), (0.1758, -0.01322, 1.296), (0.2758, -0.003681, 1.301), (0.1758, -1.646, 2.991)], [], [(4, 0, 2, 6), (5, 7, 1, 3), (7, 2, 0, 1), (3, 1, 0, 4), (2, 7, 5, 6)])
_uv = me_brokenwindow_017.uv_layers.new(name='UVMap')
_uv.uv.foreach_set('vector', [0.8712, 0.1238, 0.9033, 0.1866, 0.8106, 0.1866, 0.8711, 0.1238, 0.8708, 0.1237, 0.8101, 0.1866, 0.9031, 0.1866, 0.8708, 0.1237, 0.8694, 0.06973, 0.8731, 0.07024, 0.8731, 0.163, 0.8694, 0.1627, 0.8708, 0.1237, 0.8694, 0.1627, 0.9033, 0.1866, 0.8712, 0.1238, 0.8106, 0.1866, 0.8101, 0.1866, 0.8708, 0.1237, 0.8711, 0.1238])
me_brokenwindow_017.materials.append(mat_glass)
me_brokenwindow_017.update()
me_brokenceiling_006 = bpy.data.meshes.new('BrokenCeiling.006')
me_brokenceiling_006.from_pydata([(2.15, 2.0, 0.1655), (2.15, 2.0, 0.01551), (2.15, 0.6789, 0.1655), (2.15, 0.6011, 0.01551), (0.2351, 0.9698, 0.01551), (0.254, 1.044, 0.1655), (0.5192, 2.0, 0.01551), (0.5176, 2.0, 0.1655)], [], [(6, 7, 0, 1), (2, 3, 1, 0), (3, 4, 6, 1), (0, 7, 5, 2), (7, 6, 4, 5), (2, 5, 4, 3)])
_uv = me_brokenceiling_006.uv_layers.new(name='UVMap')
_uv.uv.foreach_set('vector', [0.2906, 0.9097, 0.2906, 0.9058, 0.2491, 0.9058, 0.2491, 0.9097, 0.2827, 0.9058, 0.2847, 0.9097, 0.2491, 0.9097, 0.2491, 0.9058, 0.2847, 0.9097, 0.317, 0.9097, 0.2906, 0.9097, 0.2491, 0.9097, 0.2491, 0.8569, 0.2906, 0.8569, 0.2974, 0.8812, 0.2491, 0.8905, 0.2906, 0.8569, 0.2906, 0.9097, 0.317, 0.9097, 0.2974, 0.8812, 0.2491, 0.8905, 0.2974, 0.8812, 0.317, 0.9097, 0.2847, 0.9097])
me_brokenceiling_006.materials.append(mat_concrete)
me_brokenceiling_006.update()
me_brokenceiling_007 = bpy.data.meshes.new('BrokenCeiling.007')
me_brokenceiling_007.from_pydata([(0.03429, -2.15, 0.1655), (0.1297, -2.15, 0.01551), (2.15, 0.06316, 0.1655), (2.15, -0.03668, 0.01551), (-0.6265, -2.15, 0.1655), (-0.6249, -2.15, 0.01551), (0.254, 1.044, 0.1655), (2.15, 0.6011, 0.01551), (2.15, 0.6789, 0.1655), (0.2351, 0.9698, 0.01551)], [], [(2, 3, 7, 8), (1, 5, 9, 7, 3), (0, 4, 5, 1), (8, 6, 4, 0, 2), (7, 9, 6, 8), (5, 4, 6, 9), (0, 1, 3, 2)])
_uv = me_brokenceiling_007.uv_layers.new(name='UVMap')
_uv.uv.foreach_set('vector', [0.2984, 0.9058, 0.3009, 0.9097, 0.2847, 0.9097, 0.2827, 0.9058, 0.3547, 0.9097, 0.3547, 0.9097, 0.317, 0.9097, 0.2847, 0.9097, 0.3009, 0.9097, 0.3029, 0.9058, 0.3198, 0.9058, 0.3197, 0.9097, 0.3005, 0.9097, 0.2491, 0.8905, 0.2974, 0.8812, 0.3198, 0.9625, 0.3029, 0.9625, 0.2491, 0.9062, 0.2847, 0.9097, 0.317, 0.9097, 0.2974, 0.8812, 0.2827, 0.9058, 0.3197, 0.9097, 0.3198, 0.9058, 0.2974, 0.8812, 0.317, 0.9097, 0.3029, 0.9625, 0.3547, 0.9097, 0.3009, 0.9097, 0.2491, 0.9062])
me_brokenceiling_007.materials.append(mat_concrete)
me_brokenceiling_007.update()
me_brokenceiling_008 = bpy.data.meshes.new('BrokenCeiling.008')
me_brokenceiling_008.from_pydata([(2.15, -2.15, 0.1655), (2.15, -2.15, 0.01551), (2.15, -0.03668, 0.01551), (2.15, 0.06316, 0.1655), (0.1297, -2.15, 0.01551), (0.03429, -2.15, 0.1655)], [], [(3, 5, 0), (0, 1, 2, 3), (1, 4, 2), (0, 5, 4, 1), (2, 4, 5, 3)])
_uv = me_brokenceiling_008.uv_layers.new(name='UVMap')
_uv.uv.foreach_set('vector', [0.2491, 0.9062, 0.3029, 0.9625, 0.2491, 0.9625, 0.3547, 0.9058, 0.3547, 0.9097, 0.3009, 0.9097, 0.2984, 0.9058, 0.3547, 0.9097, 0.3547, 0.9097, 0.3009, 0.9097, 0.2491, 0.9058, 0.3029, 0.9058, 0.3005, 0.9097, 0.2491, 0.9097, 0.3009, 0.9097, 0.3547, 0.9097, 0.3029, 0.9058, 0.2491, 0.9062])
me_brokenceiling_008.materials.append(mat_concrete)
me_brokenceiling_008.update()
me_brokenceiling_009 = bpy.data.meshes.new('BrokenCeiling.009')
me_brokenceiling_009.from_pydata([(-2.0, -2.15, 0.1655), (-2.0, -2.15, 0.01551), (-2.0, 1.478, 0.1655), (-2.0, 1.4, 0.01551), (0.2351, 0.9698, 0.01551), (0.254, 1.044, 0.1655), (-0.6249, -2.15, 0.01551), (-0.6265, -2.15, 0.1655)], [], [(7, 0, 1, 6), (5, 2, 0, 7), (6, 1, 3, 4), (0, 2, 3, 1), (4, 3, 2, 5), (6, 4, 5, 7)])
_uv = me_brokenceiling_009.uv_layers.new(name='UVMap')
_uv.uv.foreach_set('vector', [0.3198, 0.9058, 0.3547, 0.9058, 0.3547, 0.9097, 0.3197, 0.9097, 0.2974, 0.8812, 0.3547, 0.8702, 0.3547, 0.9625, 0.3198, 0.9625, 0.3547, 0.9097, 0.3547, 0.9097, 0.3547, 0.9097, 0.317, 0.9097, 0.3547, 0.9058, 0.2624, 0.9058, 0.2644, 0.9097, 0.3547, 0.9097, 0.317, 0.9097, 0.2644, 0.9097, 0.3547, 0.8702, 0.2974, 0.8812, 0.3197, 0.9097, 0.317, 0.9097, 0.2974, 0.8812, 0.3198, 0.9058])
me_brokenceiling_009.materials.append(mat_concrete)
me_brokenceiling_009.update()
me_brokenceiling_010 = bpy.data.meshes.new('BrokenCeiling.010')
me_brokenceiling_010.from_pydata([(-2.0, 2.0, 0.1655), (-2.0, 2.0, 0.01551), (0.5176, 2.0, 0.1655), (0.5192, 2.0, 0.01551), (0.2351, 0.9698, 0.01551), (-2.0, 1.478, 0.1655), (-2.0, 1.4, 0.01551), (0.254, 1.044, 0.1655)], [], [(4, 6, 1, 3), (5, 0, 1, 6), (2, 0, 5, 7), (1, 0, 2, 3), (6, 4, 7, 5), (4, 3, 2, 7)])
_uv = me_brokenceiling_010.uv_layers.new(name='UVMap')
_uv.uv.foreach_set('vector', [0.317, 0.9097, 0.3547, 0.9097, 0.3547, 0.9097, 0.2906, 0.9097, 0.2624, 0.9058, 0.2491, 0.9058, 0.2491, 0.9097, 0.2644, 0.9097, 0.2906, 0.8569, 0.3547, 0.8569, 0.3547, 0.8702, 0.2974, 0.8812, 0.3547, 0.9097, 0.3547, 0.9058, 0.2906, 0.9058, 0.2906, 0.9097, 0.3547, 0.9097, 0.317, 0.9097, 0.2974, 0.8812, 0.3547, 0.8702, 0.317, 0.9097, 0.2906, 0.9097, 0.2906, 0.8569, 0.2974, 0.8812])
me_brokenceiling_010.materials.append(mat_concrete)
me_brokenceiling_010.update()
me_brokenceiling_011 = bpy.data.meshes.new('BrokenCeiling.011')
me_brokenceiling_011.from_pydata([(2.15, -2.15, 0.1655), (2.15, -2.15, 0.01551), (2.15, -0.03668, 0.01551), (2.15, 0.06316, 0.1655), (0.1297, -2.15, 0.01551), (0.03429, -2.15, 0.1655)], [], [(3, 5, 0), (0, 1, 2, 3), (1, 4, 2), (0, 5, 4, 1), (2, 4, 5, 3)])
_uv = me_brokenceiling_011.uv_layers.new(name='UVMap')
_uv.uv.foreach_set('vector', [0.2491, 0.9062, 0.3029, 0.9625, 0.2491, 0.9625, 0.3547, 0.9058, 0.3547, 0.9097, 0.3009, 0.9097, 0.2984, 0.9058, 0.3547, 0.9097, 0.3547, 0.9097, 0.3009, 0.9097, 0.2491, 0.9058, 0.3029, 0.9058, 0.3005, 0.9097, 0.2491, 0.9097, 0.3009, 0.9097, 0.3547, 0.9097, 0.3029, 0.9058, 0.2491, 0.9062])
me_brokenceiling_011.materials.append(mat_concrete)
me_brokenceiling_011.update()
me_brokenceiling_012 = bpy.data.meshes.new('BrokenCeiling.012')
me_brokenceiling_012.from_pydata([(0.03429, -2.15, 0.1655), (0.1297, -2.15, 0.01551), (2.15, 0.06316, 0.1655), (2.15, -0.03668, 0.01551), (-0.6265, -2.15, 0.1655), (-0.6249, -2.15, 0.01551), (0.254, 1.044, 0.1655), (2.15, 0.6011, 0.01551), (2.15, 0.6789, 0.1655), (0.2351, 0.9698, 0.01551)], [], [(2, 3, 7, 8), (1, 5, 9, 7, 3), (0, 4, 5, 1), (8, 6, 4, 0, 2), (7, 9, 6, 8), (5, 4, 6, 9), (0, 1, 3, 2)])
_uv = me_brokenceiling_012.uv_layers.new(name='UVMap')
_uv.uv.foreach_set('vector', [0.2984, 0.9058, 0.3009, 0.9097, 0.2847, 0.9097, 0.2827, 0.9058, 0.3547, 0.9097, 0.3547, 0.9097, 0.317, 0.9097, 0.2847, 0.9097, 0.3009, 0.9097, 0.3029, 0.9058, 0.3198, 0.9058, 0.3197, 0.9097, 0.3005, 0.9097, 0.2491, 0.8905, 0.2974, 0.8812, 0.3198, 0.9625, 0.3029, 0.9625, 0.2491, 0.9062, 0.2847, 0.9097, 0.317, 0.9097, 0.2974, 0.8812, 0.2827, 0.9058, 0.3197, 0.9097, 0.3198, 0.9058, 0.2974, 0.8812, 0.317, 0.9097, 0.3029, 0.9625, 0.3547, 0.9097, 0.3009, 0.9097, 0.2491, 0.9062])
me_brokenceiling_012.materials.append(mat_concrete)
me_brokenceiling_012.update()
me_brokenceiling_013 = bpy.data.meshes.new('BrokenCeiling.013')
me_brokenceiling_013.from_pydata([(2.15, 2.0, 0.1655), (2.15, 2.0, 0.01551), (2.15, 0.6789, 0.1655), (2.15, 0.6011, 0.01551), (0.2351, 0.9698, 0.01551), (0.254, 1.044, 0.1655), (0.5192, 2.0, 0.01551), (0.5176, 2.0, 0.1655)], [], [(6, 7, 0, 1), (2, 3, 1, 0), (3, 4, 6, 1), (0, 7, 5, 2), (7, 6, 4, 5), (2, 5, 4, 3)])
_uv = me_brokenceiling_013.uv_layers.new(name='UVMap')
_uv.uv.foreach_set('vector', [0.2906, 0.9097, 0.2906, 0.9058, 0.2491, 0.9058, 0.2491, 0.9097, 0.2827, 0.9058, 0.2847, 0.9097, 0.2491, 0.9097, 0.2491, 0.9058, 0.2847, 0.9097, 0.317, 0.9097, 0.2906, 0.9097, 0.2491, 0.9097, 0.2491, 0.8569, 0.2906, 0.8569, 0.2974, 0.8812, 0.2491, 0.8905, 0.2906, 0.8569, 0.2906, 0.9097, 0.317, 0.9097, 0.2974, 0.8812, 0.2491, 0.8905, 0.2974, 0.8812, 0.317, 0.9097, 0.2847, 0.9097])
me_brokenceiling_013.materials.append(mat_concrete)
me_brokenceiling_013.update()
me_brokenceiling_014 = bpy.data.meshes.new('BrokenCeiling.014')
me_brokenceiling_014.from_pydata([(-2.0, -2.15, 0.1655), (-2.0, -2.15, 0.01551), (-2.0, 1.478, 0.1655), (-2.0, 1.4, 0.01551), (0.2351, 0.9698, 0.01551), (0.254, 1.044, 0.1655), (-0.6249, -2.15, 0.01551), (-0.6265, -2.15, 0.1655)], [], [(7, 0, 1, 6), (5, 2, 0, 7), (6, 1, 3, 4), (0, 2, 3, 1), (4, 3, 2, 5), (6, 4, 5, 7)])
_uv = me_brokenceiling_014.uv_layers.new(name='UVMap')
_uv.uv.foreach_set('vector', [0.3198, 0.9058, 0.3547, 0.9058, 0.3547, 0.9097, 0.3197, 0.9097, 0.2974, 0.8812, 0.3547, 0.8702, 0.3547, 0.9625, 0.3198, 0.9625, 0.3547, 0.9097, 0.3547, 0.9097, 0.3547, 0.9097, 0.317, 0.9097, 0.3547, 0.9058, 0.2624, 0.9058, 0.2644, 0.9097, 0.3547, 0.9097, 0.317, 0.9097, 0.2644, 0.9097, 0.3547, 0.8702, 0.2974, 0.8812, 0.3197, 0.9097, 0.317, 0.9097, 0.2974, 0.8812, 0.3198, 0.9058])
me_brokenceiling_014.materials.append(mat_concrete)
me_brokenceiling_014.update()
me_brokenceiling_015 = bpy.data.meshes.new('BrokenCeiling.015')
me_brokenceiling_015.from_pydata([(-2.0, 2.0, 0.1655), (-2.0, 2.0, 0.01551), (0.5176, 2.0, 0.1655), (0.5192, 2.0, 0.01551), (0.2351, 0.9698, 0.01551), (-2.0, 1.478, 0.1655), (-2.0, 1.4, 0.01551), (0.254, 1.044, 0.1655)], [], [(4, 6, 1, 3), (5, 0, 1, 6), (2, 0, 5, 7), (1, 0, 2, 3), (6, 4, 7, 5), (4, 3, 2, 7)])
_uv = me_brokenceiling_015.uv_layers.new(name='UVMap')
_uv.uv.foreach_set('vector', [0.317, 0.9097, 0.3547, 0.9097, 0.3547, 0.9097, 0.2906, 0.9097, 0.2624, 0.9058, 0.2491, 0.9058, 0.2491, 0.9097, 0.2644, 0.9097, 0.2906, 0.8569, 0.3547, 0.8569, 0.3547, 0.8702, 0.2974, 0.8812, 0.3547, 0.9097, 0.3547, 0.9058, 0.2906, 0.9058, 0.2906, 0.9097, 0.3547, 0.9097, 0.317, 0.9097, 0.2974, 0.8812, 0.3547, 0.8702, 0.317, 0.9097, 0.2906, 0.9097, 0.2906, 0.8569, 0.2974, 0.8812])
me_brokenceiling_015.materials.append(mat_concrete)
me_brokenceiling_015.update()
me_ceiling_061 = bpy.data.meshes.new('Ceiling.061')
me_ceiling_061.from_pydata([(-2.0, 2.15, 0.1655), (2.15, 2.15, 0.1655), (-2.0, 2.15, 0.01551), (2.15, 2.15, 0.01551), (2.15, 0.7549, 0.1655), (2.15, 0.7022, 0.01551), (-2.0, 1.333, 0.01551), (-2.0, 1.386, 0.1655)], [], [(5, 6, 2, 3), (2, 0, 1, 3), (7, 0, 2, 6), (4, 5, 3, 1), (1, 0, 7, 4), (5, 4, 7, 6)])
_uv = me_ceiling_061.uv_layers.new(name='UVMap')
_uv.uv.foreach_set('vector', [0.2859, 0.9097, 0.3547, 0.9097, 0.3547, 0.9097, 0.2491, 0.9097, 0.3547, 0.9097, 0.3547, 0.9058, 0.2491, 0.9058, 0.2491, 0.9097, 0.2686, 0.9058, 0.2491, 0.9058, 0.2491, 0.9097, 0.2699, 0.9097, 0.2846, 0.9058, 0.2859, 0.9097, 0.2491, 0.9097, 0.2491, 0.9058, 0.2491, 0.8569, 0.3547, 0.8569, 0.3547, 0.8764, 0.2491, 0.8924, 0.2859, 0.9097, 0.2491, 0.8924, 0.2686, 0.9058, 0.3547, 0.9097])
me_ceiling_061.materials.append(mat_concrete)
me_ceiling_061.update()
me_ceiling_070 = bpy.data.meshes.new('Ceiling.070')
me_ceiling_070.from_pydata([(-2.0, -1.4, 0.1655), (-2.0, -1.377, 0.01551), (2.15, 0.01947, 0.1655), (2.15, 0.04285, 0.01551), (-2.0, 1.386, 0.1655), (-2.0, 1.333, 0.01551), (2.15, 0.7022, 0.01551), (2.15, 0.7549, 0.1655)], [], [(7, 4, 0, 2), (2, 3, 6, 7), (3, 1, 5, 6), (0, 4, 5, 1), (3, 2, 0, 1), (7, 6, 5, 4)])
_uv = me_ceiling_070.uv_layers.new(name='UVMap')
_uv.uv.foreach_set('vector', [0.2491, 0.8924, 0.3547, 0.8764, 0.3547, 0.9473, 0.2491, 0.9111, 0.3033, 0.9058, 0.3027, 0.9097, 0.2859, 0.9097, 0.2846, 0.9058, 0.3027, 0.9097, 0.3547, 0.9097, 0.3547, 0.9097, 0.2859, 0.9097, 0.3394, 0.9058, 0.2686, 0.9058, 0.2699, 0.9097, 0.3388, 0.9097, 0.3027, 0.9097, 0.2491, 0.9111, 0.3394, 0.9058, 0.3547, 0.9097, 0.2846, 0.9058, 0.2859, 0.9097, 0.3547, 0.9097, 0.2686, 0.9058])
me_ceiling_070.materials.append(mat_concrete)
me_ceiling_070.update()
me_ceiling_116 = bpy.data.meshes.new('Ceiling.116')
me_ceiling_116.from_pydata([(-2.0, -2.0, 0.1655), (2.15, -2.0, 0.1655), (-2.0, -2.0, 0.01551), (2.15, -2.0, 0.01551), (2.15, 0.04285, 0.01551), (2.15, 0.01947, 0.1655), (-2.0, -1.377, 0.01551), (-2.0, -1.4, 0.1655)], [], [(5, 7, 0, 1), (1, 0, 2, 3), (1, 3, 4, 5), (3, 2, 6, 4), (0, 7, 6, 2), (4, 6, 7, 5)])
_uv = me_ceiling_116.uv_layers.new(name='UVMap')
_uv.uv.foreach_set('vector', [0.2491, 0.9111, 0.3547, 0.9473, 0.3547, 0.9625, 0.2491, 0.9625, 0.2491, 0.9058, 0.3547, 0.9058, 0.3547, 0.9097, 0.2491, 0.9097, 0.3547, 0.9058, 0.3547, 0.9097, 0.3027, 0.9097, 0.3033, 0.9058, 0.3547, 0.9097, 0.3547, 0.9097, 0.3547, 0.9097, 0.3027, 0.9097, 0.3547, 0.9058, 0.3394, 0.9058, 0.3388, 0.9097, 0.3547, 0.9097, 0.3027, 0.9097, 0.3547, 0.9097, 0.3394, 0.9058, 0.2491, 0.9111])
me_ceiling_116.materials.append(mat_concrete)
me_ceiling_116.update()
me_ceiling_117 = bpy.data.meshes.new('Ceiling.117')
me_ceiling_117.from_pydata([(-2.0, 2.15, 0.1655), (2.15, 2.15, 0.1655), (-2.0, 2.15, 0.01551), (2.15, 2.15, 0.01551), (2.15, 0.7549, 0.1655), (2.15, 0.7022, 0.01551), (-2.0, 1.333, 0.01551), (-2.0, 1.386, 0.1655)], [], [(5, 6, 2, 3), (2, 0, 1, 3), (7, 0, 2, 6), (4, 5, 3, 1), (1, 0, 7, 4), (5, 4, 7, 6)])
_uv = me_ceiling_117.uv_layers.new(name='UVMap')
_uv.uv.foreach_set('vector', [0.2859, 0.9097, 0.3547, 0.9097, 0.3547, 0.9097, 0.2491, 0.9097, 0.3547, 0.9097, 0.3547, 0.9058, 0.2491, 0.9058, 0.2491, 0.9097, 0.2686, 0.9058, 0.2491, 0.9058, 0.2491, 0.9097, 0.2699, 0.9097, 0.2846, 0.9058, 0.2859, 0.9097, 0.2491, 0.9097, 0.2491, 0.9058, 0.2491, 0.8569, 0.3547, 0.8569, 0.3547, 0.8764, 0.2491, 0.8924, 0.2859, 0.9097, 0.2491, 0.8924, 0.2686, 0.9058, 0.3547, 0.9097])
me_ceiling_117.materials.append(mat_concrete)
me_ceiling_117.update()
me_ceiling_118 = bpy.data.meshes.new('Ceiling.118')
me_ceiling_118.from_pydata([(-2.0, -1.4, 0.1655), (-2.0, -1.377, 0.01551), (2.15, 0.01947, 0.1655), (2.15, 0.04285, 0.01551), (-2.0, 1.386, 0.1655), (-2.0, 1.333, 0.01551), (2.15, 0.7022, 0.01551), (2.15, 0.7549, 0.1655)], [], [(7, 4, 0, 2), (2, 3, 6, 7), (3, 1, 5, 6), (0, 4, 5, 1), (3, 2, 0, 1), (7, 6, 5, 4)])
_uv = me_ceiling_118.uv_layers.new(name='UVMap')
_uv.uv.foreach_set('vector', [0.2491, 0.8924, 0.3547, 0.8764, 0.3547, 0.9473, 0.2491, 0.9111, 0.3033, 0.9058, 0.3027, 0.9097, 0.2859, 0.9097, 0.2846, 0.9058, 0.3027, 0.9097, 0.3547, 0.9097, 0.3547, 0.9097, 0.2859, 0.9097, 0.3394, 0.9058, 0.2686, 0.9058, 0.2699, 0.9097, 0.3388, 0.9097, 0.3027, 0.9097, 0.2491, 0.9111, 0.3394, 0.9058, 0.3547, 0.9097, 0.2846, 0.9058, 0.2859, 0.9097, 0.3547, 0.9097, 0.2686, 0.9058])
me_ceiling_118.materials.append(mat_concrete)
me_ceiling_118.update()
me_ceiling_119 = bpy.data.meshes.new('Ceiling.119')
me_ceiling_119.from_pydata([(-2.0, -2.0, 0.1655), (2.15, -2.0, 0.1655), (-2.0, -2.0, 0.01551), (2.15, -2.0, 0.01551), (2.15, 0.04285, 0.01551), (2.15, 0.01947, 0.1655), (-2.0, -1.377, 0.01551), (-2.0, -1.4, 0.1655)], [], [(5, 7, 0, 1), (1, 0, 2, 3), (1, 3, 4, 5), (3, 2, 6, 4), (0, 7, 6, 2), (4, 6, 7, 5)])
_uv = me_ceiling_119.uv_layers.new(name='UVMap')
_uv.uv.foreach_set('vector', [0.2491, 0.9111, 0.3547, 0.9473, 0.3547, 0.9625, 0.2491, 0.9625, 0.2491, 0.9058, 0.3547, 0.9058, 0.3547, 0.9097, 0.2491, 0.9097, 0.3547, 0.9058, 0.3547, 0.9097, 0.3027, 0.9097, 0.3033, 0.9058, 0.3547, 0.9097, 0.3547, 0.9097, 0.3547, 0.9097, 0.3027, 0.9097, 0.3547, 0.9058, 0.3394, 0.9058, 0.3388, 0.9097, 0.3547, 0.9097, 0.3027, 0.9097, 0.3547, 0.9097, 0.3394, 0.9058, 0.2491, 0.9111])
me_ceiling_119.materials.append(mat_concrete)
me_ceiling_119.update()
me_brokenceiling_016 = bpy.data.meshes.new('BrokenCeiling.016')
me_brokenceiling_016.from_pydata([(-2.0, 2.0, 0.1655), (-2.0, 2.0, 0.01551), (0.7964, 1.138, 0.1655), (0.6445, 1.134, 0.01551), (-0.1662, 2.0, 0.1655), (-0.3229, 2.0, 0.01551), (-2.0, -1.716, 0.01551), (-2.0, -1.875, 0.1655)], [], [(7, 0, 1, 6), (3, 6, 1, 5), (1, 0, 4, 5), (4, 0, 7, 2), (3, 5, 4, 2), (3, 2, 7, 6)])
_uv = me_brokenceiling_016.uv_layers.new(name='UVMap')
_uv.uv.foreach_set('vector', [0.3514, 0.9058, 0.2491, 0.9058, 0.2491, 0.9097, 0.3472, 0.9097, 0.3103, 0.9097, 0.3547, 0.9097, 0.3547, 0.9097, 0.312, 0.9097, 0.3547, 0.9097, 0.3547, 0.9058, 0.308, 0.9058, 0.312, 0.9097, 0.308, 0.8569, 0.3547, 0.8569, 0.3547, 0.9592, 0.2835, 0.8797, 0.3103, 0.9097, 0.312, 0.9097, 0.308, 0.8569, 0.2835, 0.8797, 0.3103, 0.9097, 0.2835, 0.8797, 0.3547, 0.9592, 0.3472, 0.9097])
me_brokenceiling_016.materials.append(mat_concrete)
me_brokenceiling_016.update()
me_brokenceiling_017 = bpy.data.meshes.new('BrokenCeiling.017')
me_brokenceiling_017.from_pydata([(-2.0, -2.0, 0.1655), (2.15, -2.0, 0.1655), (-2.0, -2.0, 0.01551), (2.15, -2.0, 0.01551), (-2.0, -1.875, 0.1655), (-2.0, -1.716, 0.01551), (2.15, -0.215, 0.01551), (2.15, -0.07466, 0.1655), (0.6445, 1.134, 0.01551), (0.7964, 1.138, 0.1655)], [], [(9, 4, 0, 1, 7), (1, 0, 2, 3), (1, 3, 6, 7), (3, 2, 5, 8, 6), (0, 4, 5, 2), (6, 8, 9, 7), (9, 8, 5, 4)])
_uv = me_brokenceiling_017.uv_layers.new(name='UVMap')
_uv.uv.foreach_set('vector', [0.2835, 0.8797, 0.3547, 0.9592, 0.3547, 0.9625, 0.2491, 0.9625, 0.2491, 0.9117, 0.2491, 0.9058, 0.3547, 0.9058, 0.3547, 0.9097, 0.2491, 0.9097, 0.3547, 0.9058, 0.3547, 0.9097, 0.3076, 0.9097, 0.3039, 0.9058, 0.3547, 0.9097, 0.3547, 0.9097, 0.3547, 0.9097, 0.3103, 0.9097, 0.3076, 0.9097, 0.3547, 0.9058, 0.3514, 0.9058, 0.3472, 0.9097, 0.3547, 0.9097, 0.3076, 0.9097, 0.3103, 0.9097, 0.2835, 0.8797, 0.3039, 0.9058, 0.2835, 0.8797, 0.3103, 0.9097, 0.3547, 0.9097, 0.3514, 0.9058])
me_brokenceiling_017.materials.append(mat_concrete)
me_brokenceiling_017.update()
me_brokenceiling_018 = bpy.data.meshes.new('BrokenCeiling.018')
me_brokenceiling_018.from_pydata([(2.15, 2.0, 0.1655), (2.15, 2.0, 0.01551), (2.15, -0.07466, 0.1655), (2.15, -0.215, 0.01551), (0.6445, 1.134, 0.01551), (0.7964, 1.138, 0.1655), (1.449, 2.0, 0.01551), (1.597, 2.0, 0.1655)], [], [(6, 7, 0, 1), (2, 3, 1, 0), (3, 4, 6, 1), (0, 7, 5, 2), (7, 6, 4, 5), (2, 5, 4, 3)])
_uv = me_brokenceiling_018.uv_layers.new(name='UVMap')
_uv.uv.foreach_set('vector', [0.267, 0.9097, 0.2632, 0.9058, 0.2491, 0.9058, 0.2491, 0.9097, 0.3039, 0.9058, 0.3076, 0.9097, 0.2491, 0.9097, 0.2491, 0.9058, 0.3076, 0.9097, 0.3103, 0.9097, 0.267, 0.9097, 0.2491, 0.9097, 0.2491, 0.8569, 0.2632, 0.8569, 0.2835, 0.8797, 0.2491, 0.9117, 0.2632, 0.8569, 0.267, 0.9097, 0.3103, 0.9097, 0.2835, 0.8797, 0.2491, 0.9117, 0.2835, 0.8797, 0.3103, 0.9097, 0.3076, 0.9097])
me_brokenceiling_018.materials.append(mat_concrete)
me_brokenceiling_018.update()
me_brokenceiling_019 = bpy.data.meshes.new('BrokenCeiling.019')
me_brokenceiling_019.from_pydata([(-0.1662, 2.0, 0.1655), (-0.3229, 2.0, 0.01551), (1.597, 2.0, 0.1655), (1.449, 2.0, 0.01551), (0.6445, 1.134, 0.01551), (0.7964, 1.138, 0.1655)], [], [(4, 1, 3), (2, 0, 5), (1, 0, 2, 3), (4, 3, 2, 5), (0, 1, 4, 5)])
_uv = me_brokenceiling_019.uv_layers.new(name='UVMap')
_uv.uv.foreach_set('vector', [0.3103, 0.9097, 0.312, 0.9097, 0.267, 0.9097, 0.2632, 0.8569, 0.308, 0.8569, 0.2835, 0.8797, 0.312, 0.9097, 0.308, 0.9058, 0.2632, 0.9058, 0.267, 0.9097, 0.3103, 0.9097, 0.267, 0.9097, 0.2632, 0.8569, 0.2835, 0.8797, 0.308, 0.8569, 0.312, 0.9097, 0.3103, 0.9097, 0.2835, 0.8797])
me_brokenceiling_019.materials.append(mat_concrete)
me_brokenceiling_019.update()
me_brokenceiling_020 = bpy.data.meshes.new('BrokenCeiling.020')
me_brokenceiling_020.from_pydata([(-2.0, 2.0, 0.1655), (-2.0, 2.0, 0.01551), (0.7964, 1.138, 0.1655), (0.6445, 1.134, 0.01551), (-0.1662, 2.0, 0.1655), (-0.3229, 2.0, 0.01551), (-2.0, -1.716, 0.01551), (-2.0, -1.875, 0.1655)], [], [(7, 0, 1, 6), (3, 6, 1, 5), (1, 0, 4, 5), (4, 0, 7, 2), (3, 5, 4, 2), (3, 2, 7, 6)])
_uv = me_brokenceiling_020.uv_layers.new(name='UVMap')
_uv.uv.foreach_set('vector', [0.3514, 0.9058, 0.2491, 0.9058, 0.2491, 0.9097, 0.3472, 0.9097, 0.3103, 0.9097, 0.3547, 0.9097, 0.3547, 0.9097, 0.312, 0.9097, 0.3547, 0.9097, 0.3547, 0.9058, 0.308, 0.9058, 0.312, 0.9097, 0.308, 0.8569, 0.3547, 0.8569, 0.3547, 0.9592, 0.2835, 0.8797, 0.3103, 0.9097, 0.312, 0.9097, 0.308, 0.8569, 0.2835, 0.8797, 0.3103, 0.9097, 0.2835, 0.8797, 0.3547, 0.9592, 0.3472, 0.9097])
me_brokenceiling_020.materials.append(mat_concrete)
me_brokenceiling_020.update()
me_brokenceiling_021 = bpy.data.meshes.new('BrokenCeiling.021')
me_brokenceiling_021.from_pydata([(-2.0, -2.0, 0.1655), (2.15, -2.0, 0.1655), (-2.0, -2.0, 0.01551), (2.15, -2.0, 0.01551), (-2.0, -1.875, 0.1655), (-2.0, -1.716, 0.01551), (2.15, -0.215, 0.01551), (2.15, -0.07466, 0.1655), (0.6445, 1.134, 0.01551), (0.7964, 1.138, 0.1655)], [], [(9, 4, 0, 1, 7), (1, 0, 2, 3), (1, 3, 6, 7), (3, 2, 5, 8, 6), (0, 4, 5, 2), (6, 8, 9, 7), (9, 8, 5, 4)])
_uv = me_brokenceiling_021.uv_layers.new(name='UVMap')
_uv.uv.foreach_set('vector', [0.2835, 0.8797, 0.3547, 0.9592, 0.3547, 0.9625, 0.2491, 0.9625, 0.2491, 0.9117, 0.2491, 0.9058, 0.3547, 0.9058, 0.3547, 0.9097, 0.2491, 0.9097, 0.3547, 0.9058, 0.3547, 0.9097, 0.3076, 0.9097, 0.3039, 0.9058, 0.3547, 0.9097, 0.3547, 0.9097, 0.3547, 0.9097, 0.3103, 0.9097, 0.3076, 0.9097, 0.3547, 0.9058, 0.3514, 0.9058, 0.3472, 0.9097, 0.3547, 0.9097, 0.3076, 0.9097, 0.3103, 0.9097, 0.2835, 0.8797, 0.3039, 0.9058, 0.2835, 0.8797, 0.3103, 0.9097, 0.3547, 0.9097, 0.3514, 0.9058])
me_brokenceiling_021.materials.append(mat_concrete)
me_brokenceiling_021.update()
me_brokenceiling_022 = bpy.data.meshes.new('BrokenCeiling.022')
me_brokenceiling_022.from_pydata([(2.15, 2.0, 0.1655), (2.15, 2.0, 0.01551), (2.15, -0.07466, 0.1655), (2.15, -0.215, 0.01551), (0.6445, 1.134, 0.01551), (0.7964, 1.138, 0.1655), (1.449, 2.0, 0.01551), (1.597, 2.0, 0.1655)], [], [(6, 7, 0, 1), (2, 3, 1, 0), (3, 4, 6, 1), (0, 7, 5, 2), (7, 6, 4, 5), (2, 5, 4, 3)])
_uv = me_brokenceiling_022.uv_layers.new(name='UVMap')
_uv.uv.foreach_set('vector', [0.267, 0.9097, 0.2632, 0.9058, 0.2491, 0.9058, 0.2491, 0.9097, 0.3039, 0.9058, 0.3076, 0.9097, 0.2491, 0.9097, 0.2491, 0.9058, 0.3076, 0.9097, 0.3103, 0.9097, 0.267, 0.9097, 0.2491, 0.9097, 0.2491, 0.8569, 0.2632, 0.8569, 0.2835, 0.8797, 0.2491, 0.9117, 0.2632, 0.8569, 0.267, 0.9097, 0.3103, 0.9097, 0.2835, 0.8797, 0.2491, 0.9117, 0.2835, 0.8797, 0.3103, 0.9097, 0.3076, 0.9097])
me_brokenceiling_022.materials.append(mat_concrete)
me_brokenceiling_022.update()
me_brokenceiling_023 = bpy.data.meshes.new('BrokenCeiling.023')
me_brokenceiling_023.from_pydata([(-0.1662, 2.0, 0.1655), (-0.3229, 2.0, 0.01551), (1.597, 2.0, 0.1655), (1.449, 2.0, 0.01551), (0.6445, 1.134, 0.01551), (0.7964, 1.138, 0.1655)], [], [(4, 1, 3), (2, 0, 5), (1, 0, 2, 3), (4, 3, 2, 5), (0, 1, 4, 5)])
_uv = me_brokenceiling_023.uv_layers.new(name='UVMap')
_uv.uv.foreach_set('vector', [0.3103, 0.9097, 0.312, 0.9097, 0.267, 0.9097, 0.2632, 0.8569, 0.308, 0.8569, 0.2835, 0.8797, 0.312, 0.9097, 0.308, 0.9058, 0.2632, 0.9058, 0.267, 0.9097, 0.3103, 0.9097, 0.267, 0.9097, 0.2632, 0.8569, 0.2835, 0.8797, 0.308, 0.8569, 0.312, 0.9097, 0.3103, 0.9097, 0.2835, 0.8797])
me_brokenceiling_023.materials.append(mat_concrete)
me_brokenceiling_023.update()
me_ceiling_120 = bpy.data.meshes.new('Ceiling.120')
me_ceiling_120.from_pydata([(2.0, 0.7022, 0.01551), (2.0, 0.7549, 0.1655), (-2.0, 1.333, 0.01551), (-2.0, 1.386, 0.1655), (2.0, 0.01947, 0.1655), (2.0, 0.04285, 0.01551), (-2.0, -1.377, 0.01551), (-2.0, -1.4, 0.1655)], [], [(1, 3, 7, 4), (4, 5, 0, 1), (5, 6, 2, 0), (7, 3, 2, 6), (3, 2, 0, 1), (5, 6, 7, 4)])
_uv = me_ceiling_120.uv_layers.new(name='UVMap')
_uv.uv.foreach_set('vector', [0.2491, 0.8924, 0.3547, 0.8764, 0.3547, 0.9473, 0.2491, 0.9111, 0.3033, 0.9058, 0.3027, 0.9097, 0.2859, 0.9097, 0.2846, 0.9058, 0.3027, 0.9097, 0.3547, 0.9097, 0.3547, 0.9097, 0.2859, 0.9097, 0.3394, 0.9058, 0.2686, 0.9058, 0.2699, 0.9097, 0.3388, 0.9097, 0.3547, 0.8764, 0.3547, 0.9097, 0.2859, 0.9097, 0.2491, 0.8924, 0.3027, 0.9097, 0.3547, 0.9097, 0.3394, 0.9058, 0.2491, 0.9111])
me_ceiling_120.materials.append(mat_concrete)
me_ceiling_120.update()
me_ceiling_121 = bpy.data.meshes.new('Ceiling.121')
me_ceiling_121.from_pydata([(-2.0, 2.15, 0.1655), (2.0, 2.15, 0.1655), (-2.0, 2.15, 0.01551), (2.0, 2.15, 0.01551), (2.0, 0.7022, 0.01551), (2.0, 0.7549, 0.1655), (-2.0, 1.333, 0.01551), (-2.0, 1.386, 0.1655)], [], [(4, 6, 2, 3), (2, 0, 1, 3), (7, 0, 2, 6), (5, 4, 3, 1), (1, 0, 7, 5)])
_uv = me_ceiling_121.uv_layers.new(name='UVMap')
_uv.uv.foreach_set('vector', [0.2859, 0.9097, 0.3547, 0.9097, 0.3547, 0.9097, 0.2491, 0.9097, 0.3547, 0.9097, 0.3547, 0.9058, 0.2491, 0.9058, 0.2491, 0.9097, 0.2686, 0.9058, 0.2491, 0.9058, 0.2491, 0.9097, 0.2699, 0.9097, 0.2846, 0.9058, 0.2859, 0.9097, 0.2491, 0.9097, 0.2491, 0.9058, 0.2491, 0.8569, 0.3547, 0.8569, 0.3547, 0.8764, 0.2491, 0.8924])
me_ceiling_121.materials.append(mat_concrete)
me_ceiling_121.update()
me_ceiling_122 = bpy.data.meshes.new('Ceiling.122')
me_ceiling_122.from_pydata([(2.0, -2.0, 0.01551), (-2.0, -2.0, 0.01551), (2.0, -2.0, 0.1655), (-2.0, -2.0, 0.1655), (2.0, 0.01947, 0.1655), (2.0, 0.04285, 0.01551), (-2.0, -1.377, 0.01551), (-2.0, -1.4, 0.1655)], [], [(3, 7, 6, 1), (0, 1, 6, 5), (2, 0, 5, 4), (2, 3, 1, 0), (4, 7, 3, 2)])
_uv = me_ceiling_122.uv_layers.new(name='UVMap')
_uv.uv.foreach_set('vector', [0.3547, 0.9058, 0.3394, 0.9058, 0.3388, 0.9097, 0.3547, 0.9097, 0.3547, 0.9097, 0.3547, 0.9097, 0.3547, 0.9097, 0.3027, 0.9097, 0.3547, 0.9058, 0.3547, 0.9097, 0.3027, 0.9097, 0.3033, 0.9058, 0.2491, 0.9058, 0.3547, 0.9058, 0.3547, 0.9097, 0.2491, 0.9097, 0.2491, 0.9111, 0.3547, 0.9473, 0.3547, 0.9625, 0.2491, 0.9625])
me_ceiling_122.materials.append(mat_concrete)
me_ceiling_122.update()
me_brokenceiling_024 = bpy.data.meshes.new('BrokenCeiling.024')
me_brokenceiling_024.from_pydata([(2.0, -0.03668, 0.01551), (2.0, 0.06316, 0.1655), (0.1297, -2.15, 0.01551), (0.03429, -2.15, 0.1655), (2.0, -2.15, 0.1655), (2.0, -2.15, 0.01551)], [], [(1, 3, 4), (4, 5, 0, 1), (5, 2, 0), (4, 3, 2, 5), (1, 0, 2, 3)])
_uv = me_brokenceiling_024.uv_layers.new(name='UVMap')
_uv.uv.foreach_set('vector', [0.2491, 0.9062, 0.3029, 0.9625, 0.2491, 0.9625, 0.3547, 0.9058, 0.3547, 0.9097, 0.3009, 0.9097, 0.2984, 0.9058, 0.3547, 0.9097, 0.3547, 0.9097, 0.3009, 0.9097, 0.2491, 0.9058, 0.3029, 0.9058, 0.3005, 0.9097, 0.2491, 0.9097, 0.2984, 0.9058, 0.3009, 0.9097, 0.3547, 0.9097, 0.3029, 0.9058])
me_brokenceiling_024.materials.append(mat_concrete)
me_brokenceiling_024.update()
me_brokenceiling_025 = bpy.data.meshes.new('BrokenCeiling.025')
me_brokenceiling_025.from_pydata([(0.254, 1.044, 0.1655), (2.0, 0.6011, 0.01551), (2.0, 0.6789, 0.1655), (-0.6249, -2.15, 0.01551), (0.2351, 0.9698, 0.01551), (-0.6265, -2.15, 0.1655), (0.03429, -2.15, 0.1655), (2.0, 0.06316, 0.1655), (0.1297, -2.15, 0.01551), (2.0, -0.03668, 0.01551)], [], [(7, 9, 1, 2), (8, 3, 4, 1, 9), (6, 5, 3, 8), (2, 0, 5, 6, 7), (7, 9, 8, 6), (2, 1, 4, 0), (3, 5, 0, 4)])
_uv = me_brokenceiling_025.uv_layers.new(name='UVMap')
_uv.uv.foreach_set('vector', [0.2984, 0.9058, 0.3009, 0.9097, 0.2847, 0.9097, 0.2827, 0.9058, 0.3547, 0.9097, 0.3547, 0.9097, 0.317, 0.9097, 0.2847, 0.9097, 0.3009, 0.9097, 0.3029, 0.9058, 0.3198, 0.9058, 0.3197, 0.9097, 0.3005, 0.9097, 0.2491, 0.8905, 0.2974, 0.8812, 0.3198, 0.9625, 0.3029, 0.9625, 0.2491, 0.9062, 0.2984, 0.9058, 0.3009, 0.9097, 0.3547, 0.9097, 0.3029, 0.9058, 0.2491, 0.8905, 0.2847, 0.9097, 0.317, 0.9097, 0.2974, 0.8812, 0.3197, 0.9097, 0.3198, 0.9058, 0.2974, 0.8812, 0.317, 0.9097])
me_brokenceiling_025.materials.append(mat_concrete)
me_brokenceiling_025.update()
me_brokenceiling_026 = bpy.data.meshes.new('BrokenCeiling.026')
me_brokenceiling_026.from_pydata([(-2.0, -2.15, 0.01551), (-2.0, -2.15, 0.1655), (-0.6249, -2.15, 0.01551), (-0.6265, -2.15, 0.1655), (-2.0, 1.478, 0.1655), (-2.0, 1.4, 0.01551), (0.2351, 0.9698, 0.01551), (0.254, 1.044, 0.1655)], [], [(1, 4, 5, 0), (2, 0, 5, 6), (7, 4, 1, 3), (3, 1, 0, 2), (2, 3, 7, 6), (7, 6, 5, 4)])
_uv = me_brokenceiling_026.uv_layers.new(name='UVMap')
_uv.uv.foreach_set('vector', [0.3547, 0.9058, 0.2624, 0.9058, 0.2644, 0.9097, 0.3547, 0.9097, 0.3547, 0.9097, 0.3547, 0.9097, 0.3547, 0.9097, 0.317, 0.9097, 0.2974, 0.8812, 0.3547, 0.8702, 0.3547, 0.9625, 0.3198, 0.9625, 0.3198, 0.9058, 0.3547, 0.9058, 0.3547, 0.9097, 0.3197, 0.9097, 0.3197, 0.9097, 0.3198, 0.9058, 0.2974, 0.8812, 0.317, 0.9097, 0.2974, 0.8812, 0.317, 0.9097, 0.3547, 0.9097, 0.2624, 0.9058])
me_brokenceiling_026.materials.append(mat_concrete)
me_brokenceiling_026.update()
me_brokenceiling_027 = bpy.data.meshes.new('BrokenCeiling.027')
me_brokenceiling_027.from_pydata([(-2.0, 2.0, 0.01551), (-2.0, 2.0, 0.1655), (-2.0, 1.478, 0.1655), (0.2351, 0.9698, 0.01551), (0.254, 1.044, 0.1655), (-2.0, 1.4, 0.01551), (0.5176, 2.0, 0.1655), (0.5192, 2.0, 0.01551)], [], [(3, 5, 2, 4), (0, 1, 6, 7), (6, 1, 2, 4), (2, 1, 0, 5), (3, 5, 0, 7), (3, 7, 6, 4)])
_uv = me_brokenceiling_027.uv_layers.new(name='UVMap')
_uv.uv.foreach_set('vector', [0.317, 0.9097, 0.3547, 0.9097, 0.2624, 0.9058, 0.2974, 0.8812, 0.3547, 0.9097, 0.3547, 0.9058, 0.2906, 0.9058, 0.2906, 0.9097, 0.2906, 0.8569, 0.3547, 0.8569, 0.3547, 0.8702, 0.2974, 0.8812, 0.2624, 0.9058, 0.2491, 0.9058, 0.2491, 0.9097, 0.2644, 0.9097, 0.317, 0.9097, 0.3547, 0.9097, 0.3547, 0.9097, 0.2906, 0.9097, 0.317, 0.9097, 0.2906, 0.9097, 0.2906, 0.8569, 0.2974, 0.8812])
me_brokenceiling_027.materials.append(mat_concrete)
me_brokenceiling_027.update()
me_brokenceiling_030 = bpy.data.meshes.new('BrokenCeiling.030')
me_brokenceiling_030.from_pydata([], [], [])
_uv = me_brokenceiling_030.uv_layers.new(name='UVMap')
_uv.uv.foreach_set('vector', [])
me_brokenceiling_030.materials.append(mat_concrete)
me_brokenceiling_030.update()
me_brokencorner_004 = bpy.data.meshes.new('BrokenCorner.004')
me_brokencorner_004.from_pydata([(-0.2758, -1.205e-08, 2.991), (-0.1758, -7.683e-09, 2.991), (1.205e-08, -0.2758, 2.991), (7.683e-09, -0.1758, 2.991), (-0.1758, -0.2758, 2.991), (-0.2758, -0.2758, 2.991), (-0.2758, -0.1758, 2.991), (-0.1758, -0.1758, 2.991), (-0.2758, -1.205e-08, 1.549), (-0.2758, -0.1758, 1.565), (-0.2758, -0.2758, 1.574), (-0.1758, -0.2758, 1.516), (7.683e-09, -0.1758, 1.404), (-0.1758, -0.1758, 1.507), (1.205e-08, -0.2758, 1.413), (-0.1758, -7.683e-09, 1.491)], [], [(15, 8, 0, 1), (14, 12, 3, 2), (2, 3, 7, 4), (14, 2, 4, 11), (4, 7, 6, 5), (11, 4, 5, 10), (9, 10, 5, 6), (15, 1, 7, 13), (1, 0, 6, 7), (3, 12, 13, 7), (0, 8, 9, 6), (9, 13, 15, 8), (13, 11, 14, 12), (10, 11, 13, 9)])
_uv = me_brokencorner_004.uv_layers.new(name='UVMap')
_uv.uv.foreach_set('vector', [0.302, 0.9097, 0.3046, 0.9082, 0.3046, 0.8701, 0.302, 0.8701, 0.3046, 0.9118, 0.302, 0.912, 0.302, 0.8701, 0.3046, 0.8701, 0.2973, 0.9124, 0.2973, 0.9098, 0.302, 0.9098, 0.302, 0.9124, 0.2973, 0.9118, 0.2973, 0.8701, 0.302, 0.8701, 0.302, 0.9091, 0.302, 0.9124, 0.302, 0.9098, 0.3046, 0.9098, 0.3046, 0.9124, 0.302, 0.9091, 0.302, 0.8701, 0.3046, 0.8701, 0.3046, 0.9075, 0.302, 0.9078, 0.3046, 0.9075, 0.3046, 0.8701, 0.302, 0.8701, 0.2973, 0.9097, 0.2973, 0.8701, 0.302, 0.8701, 0.302, 0.9093, 0.302, 0.9051, 0.3046, 0.9051, 0.3046, 0.9098, 0.302, 0.9098, 0.2973, 0.8701, 0.2973, 0.912, 0.302, 0.9093, 0.302, 0.8701, 0.2973, 0.8701, 0.2973, 0.9082, 0.302, 0.9078, 0.302, 0.8701, 0.302, 0.9078, 0.302, 0.9093, 0.2973, 0.9097, 0.3046, 0.9082, 0.302, 0.9093, 0.302, 0.9091, 0.2973, 0.9118, 0.302, 0.912, 0.3046, 0.9075, 0.302, 0.9091, 0.302, 0.9093, 0.302, 0.9078])
me_brokencorner_004.materials.append(mat_concrete)
me_brokencorner_004.update()
me_brokencorner_005 = bpy.data.meshes.new('BrokenCorner.005')
me_brokencorner_005.from_pydata([(-0.2758, -1.205e-08, -0.009453), (-0.1758, -7.683e-09, -0.009453), (1.205e-08, -0.2758, -0.009453), (7.683e-09, -0.1758, -0.009453), (-0.1758, -0.2758, -0.009453), (-0.2758, -0.2758, -0.009453), (-0.1758, -0.1758, -0.009453), (-0.2758, -0.1758, -0.009453), (-0.2758, -1.205e-08, 1.549), (-0.2758, -0.1758, 1.565), (-0.2758, -0.2758, 1.574), (-0.1758, -0.2758, 1.516), (7.683e-09, -0.1758, 1.404), (-0.1758, -0.1758, 1.507), (1.205e-08, -0.2758, 1.413), (-0.1758, -7.683e-09, 1.491)], [], [(3, 2, 4, 6), (12, 3, 6, 13), (6, 4, 5, 7), (0, 1, 6, 7), (8, 0, 7, 9), (7, 5, 10, 9), (4, 11, 10, 5), (2, 3, 12, 14), (2, 14, 11, 4), (1, 15, 13, 6), (1, 0, 8, 15)])
_uv = me_brokencorner_005.uv_layers.new(name='UVMap')
_uv.uv.foreach_set('vector', [0.2973, 0.9098, 0.2973, 0.9124, 0.302, 0.9124, 0.302, 0.9098, 0.2973, 0.912, 0.2973, 0.9493, 0.302, 0.9493, 0.302, 0.9093, 0.302, 0.9098, 0.302, 0.9124, 0.3046, 0.9124, 0.3046, 0.9098, 0.3046, 0.9051, 0.302, 0.9051, 0.302, 0.9098, 0.3046, 0.9098, 0.2973, 0.9082, 0.2973, 0.9493, 0.302, 0.9493, 0.302, 0.9078, 0.302, 0.9493, 0.3046, 0.9493, 0.3046, 0.9075, 0.302, 0.9078, 0.302, 0.9493, 0.302, 0.9091, 0.3046, 0.9075, 0.3046, 0.9493, 0.3046, 0.9493, 0.302, 0.9493, 0.302, 0.912, 0.3046, 0.9118, 0.2973, 0.9493, 0.2973, 0.9118, 0.302, 0.9091, 0.302, 0.9493, 0.2973, 0.9493, 0.2973, 0.9097, 0.302, 0.9093, 0.302, 0.9493, 0.302, 0.9493, 0.3046, 0.9493, 0.3046, 0.9082, 0.302, 0.9097])
me_brokencorner_005.materials.append(mat_concrete)
me_brokencorner_005.update()
me_brokencolumn_016 = bpy.data.meshes.new('BrokenColumn.016')
me_brokencolumn_016.from_pydata([(-0.15, -0.15, 2.85), (0.15, 0.15, 2.85), (-0.15, 0.15, 2.85), (0.15, -0.15, 2.85), (0.15, 0.15, 1.968), (0.15, -0.15, 2.053), (-0.15, 0.15, 1.973), (-0.15, -0.15, 2.057)], [], [(4, 1, 3, 5), (3, 1, 2, 0), (7, 0, 2, 6), (5, 3, 0, 7), (6, 2, 1, 4), (4, 5, 7, 6)])
_uv = me_brokencolumn_016.uv_layers.new(name='UVMap')
_uv.uv.foreach_set('vector', [0.3059, 0.8974, 0.3059, 0.8741, 0.2979, 0.8741, 0.2979, 0.8951, 0.3059, 0.8741, 0.3059, 0.8741, 0.2979, 0.8741, 0.2979, 0.8741, 0.2979, 0.895, 0.2979, 0.8741, 0.3059, 0.8741, 0.3059, 0.8972, 0.3059, 0.8951, 0.3059, 0.8741, 0.2979, 0.8741, 0.2979, 0.895, 0.2979, 0.8972, 0.2979, 0.8741, 0.3059, 0.8741, 0.3059, 0.8974, 0.3059, 0.8974, 0.3059, 0.8951, 0.2979, 0.895, 0.2979, 0.8972])
me_brokencolumn_016.materials.append(mat_concrete)
me_brokencolumn_016.use_mirror_vertex_groups = False
me_brokencolumn_016.update()
me_brokencolumn_017 = bpy.data.meshes.new('BrokenColumn.017')
me_brokencolumn_017.from_pydata([(-0.15, -0.15, 2.057), (-0.15, 0.15, 1.973), (0.15, -0.15, 2.053), (0.15, 0.15, 1.968), (-0.15, -0.15, 0.6942), (-0.15, 0.15, 0.8223), (0.15, -0.15, 0.682), (0.15, 0.15, 0.81)], [], [(7, 3, 2, 6), (5, 1, 3, 7), (4, 0, 1, 5), (6, 2, 0, 4), (3, 1, 0, 2), (7, 6, 4, 5)])
_uv = me_brokencolumn_017.uv_layers.new(name='UVMap')
_uv.uv.foreach_set('vector', [0.3059, 0.9279, 0.3059, 0.8974, 0.2979, 0.8951, 0.2979, 0.9313, 0.2979, 0.9276, 0.2979, 0.8972, 0.3059, 0.8974, 0.3059, 0.9279, 0.2979, 0.931, 0.2979, 0.895, 0.3059, 0.8972, 0.3059, 0.9276, 0.3059, 0.9313, 0.3059, 0.8951, 0.2979, 0.895, 0.2979, 0.931, 0.3059, 0.8974, 0.2979, 0.8972, 0.2979, 0.895, 0.3059, 0.8951, 0.3059, 0.9279, 0.3059, 0.9313, 0.2979, 0.931, 0.2979, 0.9276])
me_brokencolumn_017.materials.append(mat_concrete)
me_brokencolumn_017.use_mirror_vertex_groups = False
me_brokencolumn_017.update()
me_brokencolumn_018 = bpy.data.meshes.new('BrokenColumn.018')
me_brokencolumn_018.from_pydata([(-0.15, -0.15, 0.0), (-0.15, 0.15, 0.0), (0.15, -0.15, 0.0), (0.15, 0.15, 0.0), (0.15, 0.15, 0.81), (0.15, -0.15, 0.682), (-0.15, 0.15, 0.8223), (-0.15, -0.15, 0.6942)], [], [(2, 0, 1, 3), (3, 4, 5, 2), (1, 6, 4, 3), (0, 7, 6, 1), (2, 5, 7, 0), (4, 6, 7, 5)])
_uv = me_brokencolumn_018.uv_layers.new(name='UVMap')
_uv.uv.foreach_set('vector', [0.3059, 0.9058, 0.2979, 0.9058, 0.2979, 0.9137, 0.3059, 0.9137, 0.3059, 0.9493, 0.3059, 0.9279, 0.2979, 0.9313, 0.2979, 0.9493, 0.2979, 0.9493, 0.2979, 0.9276, 0.3059, 0.9279, 0.3059, 0.9493, 0.2979, 0.9493, 0.2979, 0.931, 0.3059, 0.9276, 0.3059, 0.9493, 0.3059, 0.9493, 0.3059, 0.9313, 0.2979, 0.931, 0.2979, 0.9493, 0.3059, 0.9279, 0.2979, 0.9276, 0.2979, 0.931, 0.3059, 0.9313])
me_brokencolumn_018.materials.append(mat_concrete)
me_brokencolumn_018.use_mirror_vertex_groups = False
me_brokencolumn_018.update()
me_brokenceiling_032 = bpy.data.meshes.new('BrokenCeiling.032')
me_brokenceiling_032.from_pydata([(-0.1662, 2.0, 0.1655), (-0.3229, 2.0, 0.01551), (0.6445, 1.134, 0.01551), (0.7964, 1.138, 0.1655), (1.597, 2.0, 0.1655), (1.449, 2.0, 0.01551)], [], [(0, 1, 2, 3), (2, 1, 5), (4, 0, 3), (1, 0, 4, 5), (2, 5, 4, 3)])
_uv = me_brokenceiling_032.uv_layers.new(name='UVMap')
_uv.uv.foreach_set('vector', [0.308, 0.8569, 0.312, 0.9097, 0.3103, 0.9097, 0.2835, 0.8797, 0.3103, 0.9097, 0.312, 0.9097, 0.267, 0.9097, 0.2632, 0.8569, 0.308, 0.8569, 0.2835, 0.8797, 0.312, 0.9097, 0.308, 0.9058, 0.2632, 0.9058, 0.267, 0.9097, 0.3103, 0.9097, 0.267, 0.9097, 0.2632, 0.8569, 0.2835, 0.8797])
me_brokenceiling_032.materials.append(mat_concrete)
me_brokenceiling_032.update()
me_brokenceiling_033 = bpy.data.meshes.new('BrokenCeiling.033')
me_brokenceiling_033.from_pydata([(0.6445, 1.134, 0.01551), (0.7964, 1.138, 0.1655), (-2.0, -1.716, 0.01551), (-2.0, -1.875, 0.1655), (-2.0, -2.0, 0.1655), (2.0, -2.0, 0.1655), (-2.0, -2.0, 0.01551), (2.0, -2.0, 0.01551), (2.0, -0.215, 0.01551), (2.0, -0.07466, 0.1655)], [], [(0, 2, 3, 1), (1, 3, 4, 5, 9), (5, 4, 6, 7), (5, 7, 8, 9), (7, 6, 2, 0, 8), (4, 3, 2, 6), (9, 8, 0, 1)])
_uv = me_brokenceiling_033.uv_layers.new(name='UVMap')
_uv.uv.foreach_set('vector', [0.3103, 0.9097, 0.3472, 0.9097, 0.3547, 0.9592, 0.2835, 0.8797, 0.2835, 0.8797, 0.3547, 0.9592, 0.3547, 0.9625, 0.2491, 0.9625, 0.2491, 0.9117, 0.2491, 0.9058, 0.3547, 0.9058, 0.3547, 0.9097, 0.2491, 0.9097, 0.3547, 0.9058, 0.3547, 0.9097, 0.3076, 0.9097, 0.3039, 0.9058, 0.3547, 0.9097, 0.3547, 0.9097, 0.3547, 0.9097, 0.3103, 0.9097, 0.3076, 0.9097, 0.3547, 0.9058, 0.3514, 0.9058, 0.3472, 0.9097, 0.3547, 0.9097, 0.2491, 0.9117, 0.3076, 0.9097, 0.3103, 0.9097, 0.2835, 0.8797])
me_brokenceiling_033.materials.append(mat_concrete)
me_brokenceiling_033.update()
me_brokenceiling_034 = bpy.data.meshes.new('BrokenCeiling.034')
me_brokenceiling_034.from_pydata([(2.0, 2.0, 0.1655), (2.0, 2.0, 0.01551), (2.0, -0.215, 0.01551), (2.0, -0.07466, 0.1655), (1.449, 2.0, 0.01551), (1.597, 2.0, 0.1655), (0.6445, 1.134, 0.01551), (0.7964, 1.138, 0.1655)], [], [(2, 3, 7, 6), (4, 5, 0, 1), (3, 2, 1, 0), (2, 6, 4, 1), (0, 5, 7, 3), (5, 4, 6, 7)])
_uv = me_brokenceiling_034.uv_layers.new(name='UVMap')
_uv.uv.foreach_set('vector', [0.3076, 0.9097, 0.3039, 0.9058, 0.2835, 0.8797, 0.3103, 0.9097, 0.267, 0.9097, 0.2632, 0.9058, 0.2491, 0.9058, 0.2491, 0.9097, 0.3039, 0.9058, 0.3076, 0.9097, 0.2491, 0.9097, 0.2491, 0.9058, 0.3076, 0.9097, 0.3103, 0.9097, 0.267, 0.9097, 0.2491, 0.9097, 0.2491, 0.8569, 0.2632, 0.8569, 0.2835, 0.8797, 0.2491, 0.9117, 0.2632, 0.8569, 0.267, 0.9097, 0.3103, 0.9097, 0.2835, 0.8797])
me_brokenceiling_034.materials.append(mat_concrete)
me_brokenceiling_034.update()
me_brokenceiling_035 = bpy.data.meshes.new('BrokenCeiling.035')
me_brokenceiling_035.from_pydata([(-2.0, 2.0, 0.1655), (-2.0, 2.0, 0.01551), (-0.1662, 2.0, 0.1655), (-0.3229, 2.0, 0.01551), (0.6445, 1.134, 0.01551), (0.7964, 1.138, 0.1655), (-2.0, -1.716, 0.01551), (-2.0, -1.875, 0.1655)], [], [(7, 0, 1, 6), (4, 6, 1, 3), (1, 0, 2, 3), (2, 0, 7, 5), (6, 4, 5, 7), (3, 2, 5, 4)])
_uv = me_brokenceiling_035.uv_layers.new(name='UVMap')
_uv.uv.foreach_set('vector', [0.3514, 0.9058, 0.2491, 0.9058, 0.2491, 0.9097, 0.3472, 0.9097, 0.3103, 0.9097, 0.3547, 0.9097, 0.3547, 0.9097, 0.312, 0.9097, 0.3547, 0.9097, 0.3547, 0.9058, 0.308, 0.9058, 0.312, 0.9097, 0.308, 0.8569, 0.3547, 0.8569, 0.3547, 0.9592, 0.2835, 0.8797, 0.3547, 0.9097, 0.3103, 0.9097, 0.2835, 0.8797, 0.3547, 0.9592, 0.312, 0.9097, 0.308, 0.8569, 0.2835, 0.8797, 0.3103, 0.9097])
me_brokenceiling_035.materials.append(mat_concrete)
me_brokenceiling_035.update()

# ---- objects
ob_column_012 = bpy.data.objects.new('Column.012', me_column)
ob_corner_017 = bpy.data.objects.new('Corner.017', me_corner)
ob_window_037 = bpy.data.objects.new('Window.037', me_window)
ob_ceiling_010 = bpy.data.objects.new('Ceiling.010', me_ceiling_057)
ob_ceiling_011 = bpy.data.objects.new('Ceiling.011', me_ceiling_058)
ob_board_012 = bpy.data.objects.new('Board.012', me_board_008)
ob_boardcorner_003 = bpy.data.objects.new('BoardCorner.003', me_boardcorner_003)
ob_ceiling_001 = bpy.data.objects.new('Ceiling.001', me_ceiling_063)
ob_ceiling_002 = bpy.data.objects.new('Ceiling.002', me_ceiling_064)
ob_ceiling_003 = bpy.data.objects.new('Ceiling.003', me_ceiling_065)
ob_ceiling_004 = bpy.data.objects.new('Ceiling.004', me_ceiling_066)
ob_ceiling_005 = bpy.data.objects.new('Ceiling.005', me_ceiling_067)
ob_ceiling_006 = bpy.data.objects.new('Ceiling.006', me_ceiling_068)
ob_ceiling_009 = bpy.data.objects.new('Ceiling.009', me_ceiling_062)
ob_column_001 = bpy.data.objects.new('Column.001', me_column_100)
ob_column_002 = bpy.data.objects.new('Column.002', me_column_101)
ob_column_003 = bpy.data.objects.new('Column.003', me_column_102)
ob_column_004 = bpy.data.objects.new('Column.004', me_column_103)
ob_column_005 = bpy.data.objects.new('Column.005', me_column_104)
ob_ceilingbroken = bpy.data.objects.new('CeilingBroken', me_brokenceiling_001)
ob_ceilingbroken_007 = bpy.data.objects.new('CeilingBroken.007', me_brokenceiling)
ob_ceilingbroken_008 = bpy.data.objects.new('CeilingBroken.008', me_ceiling_056)
ob_columnbroken_012 = bpy.data.objects.new('ColumnBroken.012', me_brokencolumn_012)
ob_ceilingbroken_001 = bpy.data.objects.new('CeilingBroken.001', me_brokenceiling_002)
ob_ceilingbroken_003 = bpy.data.objects.new('CeilingBroken.003', me_brokenceiling_003)
ob_ceilingbroken_002 = bpy.data.objects.new('CeilingBroken.002', me_ceiling_059)
ob_ceilingbroken_004 = bpy.data.objects.new('CeilingBroken.004', me_brokenceiling_004)
ob_ceilingbroken_005 = bpy.data.objects.new('CeilingBroken.005', me_brokenceiling_005)
ob_ceilingbroken_006 = bpy.data.objects.new('CeilingBroken.006', me_ceiling_060)
ob_windowbroken_009 = bpy.data.objects.new('WindowBroken.009', me_brokenwindow_009)
ob_cornerbroken_003 = bpy.data.objects.new('CornerBroken.003', me_brokencorner_003)
ob_windowbroken_012 = bpy.data.objects.new('WindowBroken.012', me_brokenwindow_012)
ob_windowbroken_013 = bpy.data.objects.new('WindowBroken.013', me_brokenwindow_013)
ob_windowbroken_014 = bpy.data.objects.new('WindowBroken.014', me_brokenwindow_014)
ob_windowbroken_015 = bpy.data.objects.new('WindowBroken.015', me_brokenwindow_015)
ob_windowbroken_016 = bpy.data.objects.new('WindowBroken.016', me_brokenwindow_016)
ob_windowbroken_017 = bpy.data.objects.new('WindowBroken.017', me_brokenwindow_017)
ob_ceilingbroken_009 = bpy.data.objects.new('CeilingBroken.009', me_brokenceiling_006)
ob_ceilingbroken_010 = bpy.data.objects.new('CeilingBroken.010', me_brokenceiling_007)
ob_ceilingbroken_011 = bpy.data.objects.new('CeilingBroken.011', me_brokenceiling_008)
ob_ceilingbroken_012 = bpy.data.objects.new('CeilingBroken.012', me_brokenceiling_009)
ob_ceilingbroken_013 = bpy.data.objects.new('CeilingBroken.013', me_brokenceiling_010)
ob_ceilingbroken_014 = bpy.data.objects.new('CeilingBroken.014', me_brokenceiling_011)
ob_ceilingbroken_015 = bpy.data.objects.new('CeilingBroken.015', me_brokenceiling_012)
ob_ceilingbroken_016 = bpy.data.objects.new('CeilingBroken.016', me_brokenceiling_013)
ob_ceilingbroken_017 = bpy.data.objects.new('CeilingBroken.017', me_brokenceiling_014)
ob_ceilingbroken_018 = bpy.data.objects.new('CeilingBroken.018', me_brokenceiling_015)
ob_ceilingbroken_019 = bpy.data.objects.new('CeilingBroken.019', me_ceiling_061)
ob_ceilingbroken_020 = bpy.data.objects.new('CeilingBroken.020', me_ceiling_070)
ob_ceilingbroken_021 = bpy.data.objects.new('CeilingBroken.021', me_ceiling_116)
ob_ceilingbroken_022 = bpy.data.objects.new('CeilingBroken.022', me_ceiling_117)
ob_ceilingbroken_023 = bpy.data.objects.new('CeilingBroken.023', me_ceiling_118)
ob_ceilingbroken_024 = bpy.data.objects.new('CeilingBroken.024', me_ceiling_119)
ob_ceilingbroken_025 = bpy.data.objects.new('CeilingBroken.025', me_brokenceiling_016)
ob_ceilingbroken_026 = bpy.data.objects.new('CeilingBroken.026', me_brokenceiling_017)
ob_ceilingbroken_027 = bpy.data.objects.new('CeilingBroken.027', me_brokenceiling_018)
ob_ceilingbroken_028 = bpy.data.objects.new('CeilingBroken.028', me_brokenceiling_019)
ob_ceilingbroken_029 = bpy.data.objects.new('CeilingBroken.029', me_brokenceiling_020)
ob_ceilingbroken_030 = bpy.data.objects.new('CeilingBroken.030', me_brokenceiling_021)
ob_ceilingbroken_031 = bpy.data.objects.new('CeilingBroken.031', me_brokenceiling_022)
ob_ceilingbroken_032 = bpy.data.objects.new('CeilingBroken.032', me_brokenceiling_023)
ob_ceilingbroken_033 = bpy.data.objects.new('CeilingBroken.033', me_ceiling_120)
ob_ceilingbroken_034 = bpy.data.objects.new('CeilingBroken.034', me_ceiling_121)
ob_ceilingbroken_035 = bpy.data.objects.new('CeilingBroken.035', me_ceiling_122)
ob_ceilingbroken_036 = bpy.data.objects.new('CeilingBroken.036', me_brokenceiling_024)
ob_ceilingbroken_037 = bpy.data.objects.new('CeilingBroken.037', me_brokenceiling_025)
ob_ceilingbroken_038 = bpy.data.objects.new('CeilingBroken.038', me_brokenceiling_026)
ob_ceilingbroken_039 = bpy.data.objects.new('CeilingBroken.039', me_brokenceiling_027)
ob_ceilingbroken_042 = bpy.data.objects.new('CeilingBroken.042', me_brokenceiling_030)
ob_cornerbroken_001 = bpy.data.objects.new('CornerBroken.001', me_brokencorner_004)
ob_cornerbroken_002 = bpy.data.objects.new('CornerBroken.002', me_brokencorner_005)
ob_columnbroken_001 = bpy.data.objects.new('ColumnBroken.001', me_brokencolumn_016)
ob_columnbroken_002 = bpy.data.objects.new('ColumnBroken.002', me_brokencolumn_017)
ob_columnbroken_003 = bpy.data.objects.new('ColumnBroken.003', me_brokencolumn_018)
ob_ceilingbroken_040 = bpy.data.objects.new('CeilingBroken.040', me_brokenceiling_032)
ob_ceilingbroken_041 = bpy.data.objects.new('CeilingBroken.041', me_brokenceiling_033)
ob_ceilingbroken_043 = bpy.data.objects.new('CeilingBroken.043', me_brokenceiling_034)
ob_ceilingbroken_044 = bpy.data.objects.new('CeilingBroken.044', me_brokenceiling_035)

# ---- transforms, parenting, visibility, modifiers, constraints
ob_column_012.location = (6.0, -6.0, 0.0)
ob_column_012.lock_rotations_4d = False
ob_column_012.empty_display_type = 'ARROWS'
ob_column_012.lineart.crease_threshold = 0.0
ob_corner_017.location = (6.0, -6.0, 9.537e-07)
ob_corner_017.rotation_euler = (0.0, -0.0, 1.571)
ob_window_037.location = (6.0, -4.0, 0.0)
ob_ceiling_010.location = (4.0, -4.0, 2.834)
ob_ceiling_011.location = (4.0, 0.0, 2.834)
ob_board_012.location = (4.0, -6.0, 3.0)
ob_boardcorner_003.location = (6.0, -6.0, 3.0)
ob_ceiling_001.location = (-4.0, 0.0, 2.834)
ob_ceiling_002.location = (-4.0, -4.0, 2.834)
ob_ceiling_003.location = (0.0, 4.0, 2.834)
ob_ceiling_004.location = (0.0, 0.0, 2.834)
ob_ceiling_005.location = (0.0, -4.0, 2.834)
ob_ceiling_006.location = (4.0, 4.0, 2.834)
ob_ceiling_009.location = (-4.0, 4.0, 2.834)
ob_column_001.location = (2.0, -6.0, 0.0)
ob_column_001.lock_rotations_4d = False
ob_column_001.empty_display_type = 'ARROWS'
ob_column_001.lineart.crease_threshold = 0.0
ob_column_002.location = (-2.0, -6.0, 0.0)
ob_column_002.lock_rotations_4d = False
ob_column_002.empty_display_type = 'ARROWS'
ob_column_002.lineart.crease_threshold = 0.0
ob_column_003.location = (-6.0, -6.0, 0.0)
ob_column_003.lock_rotations_4d = False
ob_column_003.empty_display_type = 'ARROWS'
ob_column_003.lineart.crease_threshold = 0.0
ob_column_004.location = (-6.0, -2.0, 0.0)
ob_column_004.lock_rotations_4d = False
ob_column_004.empty_display_type = 'ARROWS'
ob_column_004.lineart.crease_threshold = 0.0
ob_column_005.location = (-6.0, 2.0, 0.0)
ob_column_005.lock_rotations_4d = False
ob_column_005.empty_display_type = 'ARROWS'
ob_column_005.lineart.crease_threshold = 0.0
ob_ceilingbroken.location = (4.0, -4.0, 2.834)
ob_ceilingbroken_007.location = (4.0, 0.0, 2.834)
ob_ceilingbroken_008.location = (4.0, 4.0, 2.834)
ob_columnbroken_012.location = (-6.0, -6.0, 0.0)
ob_columnbroken_012.lock_rotations_4d = False
ob_columnbroken_012.empty_display_type = 'ARROWS'
ob_columnbroken_012.lineart.crease_threshold = 0.0
ob_ceilingbroken_001.location = (0.0, -4.0, 2.834)
ob_ceilingbroken_003.location = (0.0, 0.0, 2.834)
ob_ceilingbroken_002.location = (0.0, 4.0, 2.834)
ob_ceilingbroken_004.location = (-4.15, -4.0, 2.834)
ob_ceilingbroken_005.location = (-4.15, 0.0, 2.834)
ob_ceilingbroken_006.location = (-4.15, 4.0, 2.834)
ob_windowbroken_009.location = (-4.0, -6.0, 0.0)
ob_windowbroken_009.rotation_euler = (0.0, -0.0, 4.712)
ob_cornerbroken_003.location = (-6.0, -6.0, 9.537e-07)
ob_cornerbroken_003.rotation_euler = (0.0, -0.0, 6.283)
ob_windowbroken_012.location = (-4.0, -6.0, 0.0)
ob_windowbroken_012.rotation_euler = (0.0, -0.0, 4.712)
ob_windowbroken_013.location = (-4.0, -6.0, 0.0)
ob_windowbroken_013.rotation_euler = (0.0, -0.0, 4.712)
ob_windowbroken_014.location = (-4.0, -6.0, 0.0)
ob_windowbroken_014.rotation_euler = (0.0, -0.0, 4.712)
ob_windowbroken_015.location = (-4.0, -6.0, 0.0)
ob_windowbroken_015.rotation_euler = (0.0, -0.0, 4.712)
ob_windowbroken_016.location = (-4.0, -6.0, 0.0)
ob_windowbroken_016.rotation_euler = (0.0, -0.0, 4.712)
ob_windowbroken_017.location = (-4.0, -6.0, 0.0)
ob_windowbroken_017.rotation_euler = (0.0, -0.0, 4.712)
ob_ceilingbroken_009.location = (-4.15, -4.0, 2.834)
ob_ceilingbroken_010.location = (-4.15, -4.0, 2.834)
ob_ceilingbroken_011.location = (-4.15, -4.0, 2.834)
ob_ceilingbroken_012.location = (-4.15, -4.0, 2.834)
ob_ceilingbroken_013.location = (-4.15, -4.0, 2.834)
ob_ceilingbroken_014.location = (4.0, -4.0, 2.834)
ob_ceilingbroken_015.location = (4.0, -4.0, 2.834)
ob_ceilingbroken_016.location = (4.0, -4.0, 2.834)
ob_ceilingbroken_017.location = (4.0, -4.0, 2.834)
ob_ceilingbroken_018.location = (4.0, -4.0, 2.834)
ob_ceilingbroken_019.location = (4.0, 4.0, 2.834)
ob_ceilingbroken_020.location = (4.0, 4.0, 2.834)
ob_ceilingbroken_021.location = (4.0, 4.0, 2.834)
ob_ceilingbroken_022.location = (-4.15, 4.0, 2.834)
ob_ceilingbroken_023.location = (-4.15, 4.0, 2.834)
ob_ceilingbroken_024.location = (-4.15, 4.0, 2.834)
ob_ceilingbroken_025.location = (-4.15, 0.0, 2.834)
ob_ceilingbroken_026.location = (-4.15, 0.0, 2.834)
ob_ceilingbroken_027.location = (-4.15, 0.0, 2.834)
ob_ceilingbroken_028.location = (-4.15, 0.0, 2.834)
ob_ceilingbroken_029.location = (4.0, 0.0, 2.834)
ob_ceilingbroken_030.location = (4.0, 0.0, 2.834)
ob_ceilingbroken_031.location = (4.0, 0.0, 2.834)
ob_ceilingbroken_032.location = (4.0, 0.0, 2.834)
ob_ceilingbroken_033.location = (0.0, 4.0, 2.834)
ob_ceilingbroken_034.location = (0.0, 4.0, 2.834)
ob_ceilingbroken_035.location = (0.0, 4.0, 2.834)
ob_ceilingbroken_036.location = (0.0, -4.0, 2.834)
ob_ceilingbroken_037.location = (0.0, -4.0, 2.834)
ob_ceilingbroken_038.location = (0.0, -4.0, 2.834)
ob_ceilingbroken_039.location = (0.0, -4.0, 2.834)
ob_ceilingbroken_042.location = (0.0, 0.0, 2.834)
ob_cornerbroken_001.location = (-6.0, -6.0, 9.537e-07)
ob_cornerbroken_001.rotation_euler = (0.0, -0.0, 6.283)
ob_cornerbroken_002.location = (-6.0, -6.0, 9.537e-07)
ob_cornerbroken_002.rotation_euler = (0.0, -0.0, 6.283)
ob_columnbroken_001.location = (-6.0, -6.0, 0.0)
ob_columnbroken_001.lock_rotations_4d = False
ob_columnbroken_001.empty_display_type = 'ARROWS'
ob_columnbroken_001.lineart.crease_threshold = 0.0
ob_columnbroken_002.location = (-6.0, -6.0, 0.0)
ob_columnbroken_002.lock_rotations_4d = False
ob_columnbroken_002.empty_display_type = 'ARROWS'
ob_columnbroken_002.lineart.crease_threshold = 0.0
ob_columnbroken_003.location = (-6.0, -6.0, 0.0)
ob_columnbroken_003.lock_rotations_4d = False
ob_columnbroken_003.empty_display_type = 'ARROWS'
ob_columnbroken_003.lineart.crease_threshold = 0.0
ob_ceilingbroken_040.location = (0.0, 0.0, 2.834)
ob_ceilingbroken_041.location = (0.0, 0.0, 2.834)
ob_ceilingbroken_043.location = (0.0, 0.0, 2.834)
ob_ceilingbroken_044.location = (0.0, 0.0, 2.834)

# ---- collection membership
col_block.objects.link(ob_column_012)
col_block.objects.link(ob_corner_017)
col_block.objects.link(ob_window_037)
col_block.objects.link(ob_ceiling_010)
col_block.objects.link(ob_ceiling_011)
col_block.objects.link(ob_board_012)
col_block.objects.link(ob_boardcorner_003)
col_block.objects.link(ob_ceiling_001)
col_block.objects.link(ob_ceiling_002)
col_block.objects.link(ob_ceiling_003)
col_block.objects.link(ob_ceiling_004)
col_block.objects.link(ob_ceiling_005)
col_block.objects.link(ob_ceiling_006)
col_block.objects.link(ob_ceiling_009)
col_block.objects.link(ob_column_001)
col_block.objects.link(ob_column_002)
col_block.objects.link(ob_column_003)
col_block.objects.link(ob_column_004)
col_block.objects.link(ob_column_005)
col_brokenblock.objects.link(ob_ceilingbroken)
col_brokenblock.objects.link(ob_ceilingbroken_007)
col_brokenblock.objects.link(ob_ceilingbroken_008)
col_brokenblock.objects.link(ob_columnbroken_012)
col_brokenblock.objects.link(ob_ceilingbroken_001)
col_brokenblock.objects.link(ob_ceilingbroken_003)
col_brokenblock.objects.link(ob_ceilingbroken_002)
col_brokenblock.objects.link(ob_ceilingbroken_004)
col_brokenblock.objects.link(ob_ceilingbroken_005)
col_brokenblock.objects.link(ob_ceilingbroken_006)
col_brokenblock.objects.link(ob_windowbroken_009)
col_brokenblock.objects.link(ob_cornerbroken_003)
col_brokenblock.objects.link(ob_windowbroken_012)
col_brokenblock.objects.link(ob_windowbroken_013)
col_brokenblock.objects.link(ob_windowbroken_014)
col_brokenblock.objects.link(ob_windowbroken_015)
col_brokenblock.objects.link(ob_windowbroken_016)
col_brokenblock.objects.link(ob_windowbroken_017)
col_brokenblock.objects.link(ob_ceilingbroken_009)
col_brokenblock.objects.link(ob_ceilingbroken_010)
col_brokenblock.objects.link(ob_ceilingbroken_011)
col_brokenblock.objects.link(ob_ceilingbroken_012)
col_brokenblock.objects.link(ob_ceilingbroken_013)
col_brokenblock.objects.link(ob_ceilingbroken_014)
col_brokenblock.objects.link(ob_ceilingbroken_015)
col_brokenblock.objects.link(ob_ceilingbroken_016)
col_brokenblock.objects.link(ob_ceilingbroken_017)
col_brokenblock.objects.link(ob_ceilingbroken_018)
col_brokenblock.objects.link(ob_ceilingbroken_019)
col_brokenblock.objects.link(ob_ceilingbroken_020)
col_brokenblock.objects.link(ob_ceilingbroken_021)
col_brokenblock.objects.link(ob_ceilingbroken_022)
col_brokenblock.objects.link(ob_ceilingbroken_023)
col_brokenblock.objects.link(ob_ceilingbroken_024)
col_brokenblock.objects.link(ob_ceilingbroken_025)
col_brokenblock.objects.link(ob_ceilingbroken_026)
col_brokenblock.objects.link(ob_ceilingbroken_027)
col_brokenblock.objects.link(ob_ceilingbroken_028)
col_brokenblock.objects.link(ob_ceilingbroken_029)
col_brokenblock.objects.link(ob_ceilingbroken_030)
col_brokenblock.objects.link(ob_ceilingbroken_031)
col_brokenblock.objects.link(ob_ceilingbroken_032)
col_brokenblock.objects.link(ob_ceilingbroken_033)
col_brokenblock.objects.link(ob_ceilingbroken_034)
col_brokenblock.objects.link(ob_ceilingbroken_035)
col_brokenblock.objects.link(ob_ceilingbroken_036)
col_brokenblock.objects.link(ob_ceilingbroken_037)
col_brokenblock.objects.link(ob_ceilingbroken_038)
col_brokenblock.objects.link(ob_ceilingbroken_039)
col_brokenblock.objects.link(ob_ceilingbroken_042)
col_brokenblock.objects.link(ob_cornerbroken_001)
col_brokenblock.objects.link(ob_cornerbroken_002)
col_brokenblock.objects.link(ob_columnbroken_001)
col_brokenblock.objects.link(ob_columnbroken_002)
col_brokenblock.objects.link(ob_columnbroken_003)
col_brokenblock.objects.link(ob_ceilingbroken_040)
col_brokenblock.objects.link(ob_ceilingbroken_041)
col_brokenblock.objects.link(ob_ceilingbroken_043)
col_brokenblock.objects.link(ob_ceilingbroken_044)
def _layer_coll(name, lc=None):
    lc = lc or bpy.context.view_layer.layer_collection
    for c in lc.children:
        if c.name == name: return c
        r = _layer_coll(name, c)
        if r: return r
_layer_coll('Block').exclude = True

# ---- scene / render settings (as saved in the file)
scene.frame_start = 1; scene.frame_end = 250; scene.frame_set(4)
scene.render.engine = 'BLENDER_EEVEE_NEXT'
scene.cycles.sampling_pattern = 'TABULATED_SOBOL'
scene.cycles.use_light_tree = False
scene.view_settings.view_transform = 'Filmic'
bpy.context.view_layer.update()

# ---- added for rendering (the .blend has no active camera and no usable light): camera, sun
cam_auto = bpy.data.cameras.new('AutoCamera')
cam_auto.lens = 50.0
cam_auto.sensor_width = 36.0
cam_auto.clip_end = 1000.0
ob_auto_camera = bpy.data.objects.new('AutoCamera', cam_auto)
scene.collection.objects.link(ob_auto_camera)
ob_auto_camera.location = (16.4325, -19.8574, 14.6916)
ob_auto_camera.rotation_euler = (1.09748, -7.21219e-08, 0.694738)
scene.camera = ob_auto_camera
light_auto_sun = bpy.data.lights.new('AutoSun', 'SUN')
light_auto_sun.energy = 3.0
light_auto_sun.angle = 0.0523599
ob_auto_sun = bpy.data.objects.new('AutoSun', light_auto_sun)
scene.collection.objects.link(ob_auto_sun)
ob_auto_sun.rotation_euler = (0.872665, 0.174533, 0.523599)
bpy.context.view_layer.update()
